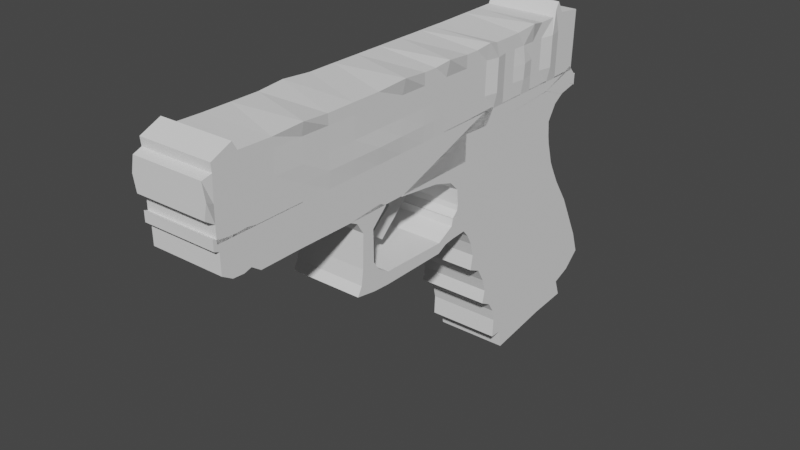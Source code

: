 # Source: gun.blend  (saved by Blender 2.93.20; exported with 4.5.12 LTS)
import bpy
from mathutils import Matrix  # noqa: F401  (used for matrix-valued properties, if any)

bpy.ops.wm.read_factory_settings(use_empty=True)
scene = bpy.context.scene
scene.name = 'Scene'

# ---- collections
col_collection = bpy.data.collections.new('Collection'); scene.collection.children.link(col_collection)

# ---- world
world_world = bpy.data.worlds.new('World'); scene.world = world_world
world_world.use_nodes = True; world_world.node_tree.nodes.clear()
_N = world_world.node_tree.nodes; _L = world_world.node_tree.links
n0 = _N.new('ShaderNodeOutputWorld'); n0.name = 'World Output'; n0.location = (300, 300)
n1 = _N.new('ShaderNodeBackground'); n1.name = 'Background'; n1.location = (10, 300)
n1.inputs[0].default_value = (0.05088, 0.05088, 0.05088, 1.0)
_L.new(n1.outputs[0], n0.inputs[0])
n0.is_active_output = True
world_world.color = (0.05088, 0.05088, 0.05088)
world_world.use_sun_shadow = False
world_world.sun_shadow_jitter_overblur = 0.0

# ---- meshes
me_plane = bpy.data.meshes.new('Plane')
me_plane.from_pydata([(0.7903, 0.6345, 7.826e-08), (1.153, 0.7828, 6.685e-09), (0.7071, 1.875, 7.462e-08), (0.8844, 1.935, -5.052e-09), (0.7562, 1.271, 7.677e-08), (1.085, 1.35, 3.734e-09), (0.7808, 0.9687, 7.784e-08), (1.121, 1.075, 5.307e-09), (1.058, 1.66, 2.551e-09), (0.7317, 1.573, 7.569e-08), (1.003, 1.804, 1.111e-10), (0.7194, 1.724, 7.516e-08), (1.153, 0.8763, 6.685e-09), (1.219, 1.394, 9.57e-09), (1.295, 0.8973, 1.289e-08), (1.192, 1.705, 8.386e-09), (0.44, 0.4718, 6.294e-08), (0.3333, 1.692, 5.828e-08), (0.378, 1.102, 6.023e-08), (0.4025, 0.7996, 6.131e-08), (0.3534, 1.404, 5.916e-08), (0.3412, 1.554, 5.862e-08), (0.08874, 0.3756, 4.759e-08), (0.00624, 1.492, 4.398e-08), (0.03533, 0.9903, 4.526e-08), (0.05989, 0.6883, 4.633e-08), (0.01077, 1.292, 4.418e-08), (-0.001507, 1.443, 4.365e-08), (0.2067, 1.046, 5.274e-08), (0.2312, 0.7439, 5.382e-08), (0.2236, 0.4634, 5.348e-08), (0.1698, 1.499, 5.113e-08), (0.1821, 1.348, 5.167e-08), (0.1976, 1.603, 5.235e-08), (0.5202, 1.783, 6.645e-08), (0.5303, 1.639, 6.689e-08), (0.5426, 1.488, 6.743e-08), (0.5671, 1.186, 6.85e-08), (0.5917, 0.8841, 6.957e-08), (0.5905, 0.6272, 6.952e-08), (0.9168, 0.7693, 4.008e-08), (0.7958, 1.905, 3.478e-08), (0.9208, 1.31, 4.025e-08), (0.9511, 1.022, 4.157e-08), (0.895, 1.616, 3.912e-08), (0.861, 1.764, 3.763e-08), (0.6248, 1.681, 7.102e-08), (0.6617, 1.228, 7.263e-08), (0.6915, 0.6566, 7.394e-08), (0.6137, 1.829, 7.054e-08), (0.6371, 1.53, 7.156e-08), (0.6862, 0.9264, 7.371e-08), (0.4268, 1.738, 6.237e-08), (0.448, 1.446, 6.329e-08), (0.4971, 0.8418, 6.544e-08), (0.4357, 1.597, 6.276e-08), (0.4726, 1.144, 6.437e-08), (0.4852, 0.5678, 6.492e-08), (0.3169, 0.7717, 5.756e-08), (0.3264, 0.4912, 5.798e-08), (0.2678, 1.376, 5.542e-08), (0.2923, 1.074, 5.649e-08), (0.2555, 1.527, 5.488e-08), (0.2655, 1.648, 5.531e-08), (0.121, 1.018, 4.9e-08), (0.08416, 1.471, 4.739e-08), (0.1297, 1.559, 4.938e-08), (0.1456, 0.7161, 5.007e-08), (0.1444, 0.4227, 5.002e-08), (0.09644, 1.32, 4.793e-08), (0.7515, 1.89, 5.47e-08), (0.8385, 1.29, 5.851e-08), (0.866, 0.9953, 5.971e-08), (0.8134, 1.594, 5.741e-08), (0.7902, 1.744, 5.64e-08), (0.8386, 0.7215, 5.851e-08), (1.008, 0.7894, 2.221e-08), (0.8401, 1.92, 1.487e-08), (1.003, 1.33, 2.199e-08), (1.036, 1.049, 2.344e-08), (0.9767, 1.638, 2.084e-08), (0.9318, 1.784, 1.887e-08), (-0.1044, 0.2906, 3.915e-08), (-0.2935, 1.4, 3.088e-08), (-0.2644, 0.8976, 3.215e-08), (-0.2399, 0.5956, 3.323e-08), (-0.289, 1.2, 3.108e-08), (-0.3013, 1.351, 3.054e-08), (-0.1146, 0.9439, 3.87e-08), (-0.09, 0.642, 3.978e-08), (-0.06269, 0.3663, 4.097e-08), (-0.1514, 1.397, 3.709e-08), (-0.1391, 1.246, 3.763e-08), (-0.1406, 1.437, 3.757e-08), (-0.01505, 0.6651, 4.305e-08), (0.01302, 0.371, 4.428e-08), (-0.06417, 1.269, 4.091e-08), (-0.03961, 0.9671, 4.198e-08), (-0.07645, 1.42, 4.037e-08), (-0.0687, 1.457, 4.071e-08), (-0.1895, 0.9207, 3.543e-08), (-0.2263, 1.374, 3.382e-08), (-0.2309, 1.411, 3.362e-08), (-0.1649, 0.6188, 3.65e-08), (-0.06115, 0.2474, 4.104e-08), (-0.2141, 1.223, 3.435e-08), (0.09492, 0.2551, 4.786e-08), (-0.05651, 0.2458, 4.124e-08), (-0.005519, 0.235, 4.347e-08), (0.1073, 0.1716, 4.84e-08), (0.03157, 0.167, 4.509e-08), (0.1475, 0.09438, 5.016e-08), (0.06865, 0.09902, 4.671e-08), (0.1505, -0.4341, 5.029e-08), (0.05629, -0.4325, 4.617e-08), (0.1171, -0.723, 4.883e-08), (0.05165, -0.6864, 4.597e-08), (-0.06269, 0.3663, 4.097e-08), (-0.05651, 0.2458, 4.124e-08), (0.7856, 0.8016, 7.805e-08), (1.137, 0.9291, 5.996e-09), (1.224, 0.8868, 9.789e-09), (0.4213, 0.6357, 6.213e-08), (0.07431, 0.532, 4.696e-08), (0.2274, 0.6037, 5.365e-08), (0.5911, 0.7557, 6.955e-08), (0.934, 0.8956, 4.083e-08), (0.6889, 0.7915, 7.382e-08), (0.4911, 0.7048, 6.518e-08), (0.3216, 0.6315, 5.777e-08), (0.145, 0.5694, 5.005e-08), (0.8523, 0.8584, 5.911e-08), (1.022, 0.919, 2.283e-08), (-0.1915, 0.447, 3.534e-08), (-0.07634, 0.5041, 4.037e-08), (-0.001016, 0.518, 4.367e-08), (-0.113, 0.4331, 3.877e-08), (-0.143, 0.2983, 3.746e-08), (-0.1915, 0.447, 3.534e-08), (-0.4146, 1.389, 2.559e-08), (-0.3855, 0.8873, 2.686e-08), (-0.3609, 0.5853, 2.794e-08), (-0.41, 1.189, 2.579e-08), (-0.4223, 1.34, 2.525e-08), (-0.3125, 0.4367, 3.005e-08), (-0.2641, 0.288, 3.217e-08), (-0.3125, 0.4367, 3.005e-08), (-0.533, 1.464, 2.041e-08), (-0.5065, 0.877, 2.157e-08), (-0.482, 0.575, 2.264e-08), (-0.5311, 1.179, 2.05e-08), (-0.5433, 1.33, 1.996e-08), (-0.4335, 0.4264, 2.476e-08), (-0.3362, 0.2134, 2.902e-08), (-0.4335, 0.4264, 2.476e-08), (-0.5871, 1.549, 1.805e-08), (-0.6301, 0.877, 1.617e-08), (-0.6056, 0.575, 1.724e-08), (-0.6547, 1.179, 1.509e-08), (-0.667, 1.33, 1.456e-08), (-0.5572, 0.4264, 1.936e-08), (-0.3851, 0.05112, 2.688e-08), (-0.5572, 0.4264, 1.936e-08), (-0.6335, 1.699, 1.602e-08), (-0.743, 1.009, 1.124e-08), (-0.7318, 0.5776, 1.173e-08), (-0.6833, 0.4289, 1.384e-08), (-0.4237, -0.294, 2.519e-08), (-0.6833, 0.4289, 1.384e-08), (-0.7318, 0.5776, 1.173e-08), (-0.6833, 0.4289, 1.384e-08), (-0.7004, 1.709, 1.31e-08), (-0.4387, 0.3697, 2.454e-08), (-0.4387, 0.3697, 2.454e-08), (-0.5056, -1.799, 2.161e-08), (-0.4245, -0.7209, 2.515e-08), (-0.4277, -1.21, 2.501e-08), (-0.4242, -1.516, 2.517e-08), (-0.4559, -1.639, 2.378e-08), (-0.4602, -1.723, 2.36e-08), (-0.4722, -1.584, 2.307e-08), (-0.631, -1.652, 1.613e-08), (-0.6396, -1.59, 1.575e-08), (-0.6161, -1.522, 1.678e-08), (-0.6196, -1.233, 1.663e-08), (-0.655, -1.8, 1.508e-08), (-0.6327, -1.728, 1.605e-08), (-0.6357, 0.3749, 1.592e-08), (-0.6357, 0.3749, 1.592e-08), (-0.6215, -0.7158, 1.654e-08), (-0.7233, -1.594, 1.209e-08), (-0.7155, -1.244, 1.243e-08), (-0.719, -1.731, 1.228e-08), (-0.7342, 0.3774, 1.162e-08), (-0.72, -0.7132, 1.224e-08), (-0.7186, -1.658, 1.23e-08), (-0.712, -1.525, 1.259e-08), (-0.7297, -1.801, 1.182e-08), (-0.7342, 0.3774, 1.162e-08), (-0.6705, -1.839, 1.44e-08), (-0.7451, -1.839, 1.114e-08), (0.001177, -0.5196, 4.376e-08), (0.1428, -0.567, 4.995e-08), (-0.06166, -0.671, 4.102e-08), (-0.06836, -0.5685, 4.072e-08), (-0.3115, -0.6633, 3.01e-08), (-0.3053, -0.5711, 3.037e-08), (-0.3964, -0.7174, 2.638e-08), (-0.4237, -0.4475, 2.519e-08), (-0.4248, -0.774, 2.514e-08), (-0.4521, -0.5041, 2.395e-08), (-0.6641, 1.328, 1.468e-08), (-0.7547, 1.633, 1.072e-08), (-0.6487, 1.628, 1.536e-08), (-0.7749, 1.63, 9.841e-09), (-0.7749, 1.63, 9.841e-09), (-0.6147, 1.705, 1.684e-08), (-0.6914, 1.708, 1.349e-08), (-0.6914, 1.708, 1.349e-08), (-0.5869, 1.544, 1.806e-08), (-0.6209, 1.699, 1.657e-08), (-0.6268, 0.6018, 1.631e-08), (-0.7459, 0.6739, 1.111e-08), (0.7905, 0.6418, 0.5538), (1.153, 0.7902, 0.5538), (0.7073, 1.882, 0.5538), (0.8846, 1.942, 0.5538), (0.7564, 1.278, 0.5538), (1.086, 1.357, 0.5538), (0.781, 0.976, 0.5538), (1.122, 1.083, 0.5538), (1.059, 1.667, 0.5538), (0.7318, 1.58, 0.5538), (1.003, 1.811, 0.5538), (0.7196, 1.731, 0.5538), (1.153, 0.8836, 0.5538), (1.219, 1.402, 0.5538), (1.295, 0.9046, 0.5538), (1.192, 1.712, 0.5538), (0.4401, 0.4792, 0.5538), (0.3335, 1.699, 0.5538), (0.3781, 1.109, 0.5538), (0.4027, 0.8069, 0.5538), (0.3536, 1.411, 0.5538), (0.3413, 1.562, 0.5538), (0.0889, 0.3829, 0.5538), (0.006399, 1.5, 0.5538), (0.03549, 0.9976, 0.5538), (0.06005, 0.6956, 0.5538), (0.01093, 1.3, 0.5538), (-0.001348, 1.451, 0.5538), (0.2068, 1.053, 0.5538), (0.2314, 0.7513, 0.5538), (0.2237, 0.4708, 0.5538), (0.17, 1.506, 0.5538), (0.1823, 1.355, 0.5538), (0.1978, 1.61, 0.5538), (0.5204, 1.791, 0.5538), (0.5304, 1.646, 0.5538), (0.5427, 1.495, 0.5538), (0.5673, 1.193, 0.5538), (0.5918, 0.8914, 0.5538), (0.5906, 0.6345, 0.5538), (0.917, 0.7766, 0.5538), (0.7959, 1.912, 0.5538), (0.921, 1.318, 0.5538), (0.9513, 1.029, 0.5538), (0.8952, 1.624, 0.5538), (0.8611, 1.771, 0.5538), (0.625, 1.689, 0.5538), (0.6618, 1.236, 0.5538), (0.6916, 0.6639, 0.5538), (0.6138, 1.836, 0.5538), (0.6373, 1.538, 0.5538), (0.6864, 0.9337, 0.5538), (0.4269, 1.745, 0.5538), (0.4482, 1.453, 0.5538), (0.4973, 0.8492, 0.5538), (0.4359, 1.604, 0.5538), (0.4727, 1.151, 0.5538), (0.4853, 0.5751, 0.5538), (0.317, 0.7791, 0.5538), (0.3266, 0.4986, 0.5538), (0.2679, 1.383, 0.5538), (0.2925, 1.081, 0.5538), (0.2556, 1.534, 0.5538), (0.2656, 1.655, 0.5538), (0.1212, 1.025, 0.5538), (0.08432, 1.478, 0.5538), (0.1299, 1.566, 0.5538), (0.1457, 0.7235, 0.5538), (0.1445, 0.4301, 0.5538), (0.0966, 1.327, 0.5538), (0.7516, 1.897, 0.5538), (0.8387, 1.298, 0.5538), (0.8661, 1.003, 0.5538), (0.8135, 1.602, 0.5538), (0.7904, 1.751, 0.5538), (0.8388, 0.7288, 0.5538), (1.008, 0.7967, 0.5538), (0.8403, 1.927, 0.5538), (1.003, 1.337, 0.5538), (1.036, 1.056, 0.5538), (0.9768, 1.646, 0.5538), (0.9319, 1.791, 0.5538), (-0.1043, 0.298, 0.5538), (-0.2934, 1.407, 0.5538), (-0.2643, 0.9049, 0.5538), (-0.2397, 0.6029, 0.5538), (-0.2888, 1.207, 0.5538), (-0.3011, 1.358, 0.5538), (-0.1144, 0.9513, 0.5538), (-0.08984, 0.6493, 0.5538), (-0.06253, 0.3737, 0.5538), (-0.1512, 1.404, 0.5538), (-0.139, 1.253, 0.5538), (-0.1404, 1.444, 0.5538), (-0.01489, 0.6725, 0.5538), (0.01318, 0.3783, 0.5538), (-0.06401, 1.276, 0.5538), (-0.03945, 0.9744, 0.5538), (-0.07629, 1.427, 0.5538), (-0.06854, 1.464, 0.5538), (-0.1893, 0.9281, 0.5538), (-0.2262, 1.381, 0.5538), (-0.2308, 1.418, 0.5538), (-0.1648, 0.6261, 0.5538), (-0.06099, 0.2547, 0.5538), (-0.2139, 1.23, 0.5538), (0.09508, 0.2624, 0.5538), (-0.05635, 0.2531, 0.5538), (-0.00536, 0.2423, 0.5538), (0.1074, 0.179, 0.5538), (0.03172, 0.1743, 0.5538), (0.1476, 0.1017, 0.5538), (0.06881, 0.1063, 0.5538), (0.1507, -0.4267, 0.5538), (0.05645, -0.4252, 0.5538), (0.1172, -0.7157, 0.5538), (0.05181, -0.6791, 0.5538), (-0.06253, 0.3737, 0.5538), (-0.05635, 0.2531, 0.5538), (0.7857, 0.8089, 0.5538), (1.137, 0.9364, 0.5538), (1.224, 0.8941, 0.5538), (0.4214, 0.643, 0.5538), (0.07447, 0.5393, 0.5538), (0.2276, 0.611, 0.5538), (0.5912, 0.763, 0.5538), (0.9341, 0.9029, 0.5538), (0.689, 0.7988, 0.5538), (0.4913, 0.7121, 0.5538), (0.3218, 0.6388, 0.5538), (0.1451, 0.5768, 0.5538), (0.8524, 0.8657, 0.5538), (1.022, 0.9263, 0.5538), (-0.1913, 0.4543, 0.5538), (-0.07618, 0.5115, 0.5538), (-0.0008565, 0.5254, 0.5538), (-0.1129, 0.4404, 0.5538), (-0.1429, 0.3057, 0.5538), (-0.1913, 0.4543, 0.5538), (-0.4144, 1.397, 0.5538), (-0.3853, 0.8946, 0.5538), (-0.3608, 0.5926, 0.5538), (-0.4099, 1.197, 0.5538), (-0.4222, 1.348, 0.5538), (-0.3123, 0.444, 0.5538), (-0.2639, 0.2954, 0.5538), (-0.3123, 0.444, 0.5538), (-0.5329, 1.471, 0.5538), (-0.5064, 0.8843, 0.5538), (-0.4818, 0.5823, 0.5538), (-0.5309, 1.186, 0.5538), (-0.5432, 1.337, 0.5538), (-0.4334, 0.4337, 0.5538), (-0.336, 0.2207, 0.5538), (-0.4334, 0.4337, 0.5538), (-0.5869, 1.556, 0.5538), (-0.63, 0.8843, 0.5538), (-0.6054, 0.5823, 0.5538), (-0.6545, 1.186, 0.5538), (-0.6668, 1.337, 0.5538), (-0.557, 0.4337, 0.5538), (-0.385, 0.05845, 0.5538), (-0.557, 0.4337, 0.5538), (-0.6333, 1.706, 0.5538), (-0.7428, 1.016, 0.5538), (-0.7316, 0.5849, 0.5538), (-0.6832, 0.4363, 0.5538), (-0.4236, -0.2866, 0.5538), (-0.6832, 0.4363, 0.5538), (-0.7316, 0.5849, 0.5538), (-0.6832, 0.4363, 0.5538), (-0.7003, 1.716, 0.5538), (-0.4385, 0.377, 0.5538), (-0.4385, 0.377, 0.5538), (-0.5055, -1.791, 0.5538), (-0.4244, -0.7136, 0.5538), (-0.4276, -1.202, 0.5538), (-0.424, -1.508, 0.5538), (-0.4557, -1.632, 0.5538), (-0.46, -1.715, 0.5538), (-0.4721, -1.577, 0.5538), (-0.6309, -1.645, 0.5538), (-0.6395, -1.583, 0.5538), (-0.6159, -1.515, 0.5538), (-0.6194, -1.225, 0.5538), (-0.6549, -1.793, 0.5538), (-0.6326, -1.721, 0.5538), (-0.6355, 0.3822, 0.5538), (-0.6355, 0.3822, 0.5538), (-0.6214, -0.7084, 0.5538), (-0.7232, -1.586, 0.5538), (-0.7154, -1.237, 0.5538), (-0.7188, -1.723, 0.5538), (-0.734, 0.3848, 0.5538), (-0.7199, -0.7059, 0.5538), (-0.7184, -1.651, 0.5538), (-0.7118, -1.518, 0.5538), (-0.7295, -1.793, 0.5538), (-0.734, 0.3848, 0.5538), (-0.6703, -1.831, 0.5538), (-0.745, -1.832, 0.5538), (0.001336, -0.5122, 0.5538), (0.143, -0.5596, 0.5538), (-0.0615, -0.6637, 0.5538), (-0.0682, -0.5612, 0.5538), (-0.3113, -0.6559, 0.5538), (-0.3051, -0.5637, 0.5538), (-0.3963, -0.71, 0.5538), (-0.4236, -0.4401, 0.5538), (-0.4246, -0.7667, 0.5538), (-0.4519, -0.4968, 0.5538), (-0.664, 1.335, 0.5538), (-0.7545, 1.641, 0.5538), (-0.6485, 1.635, 0.5538), (-0.7747, 1.638, 0.5538), (-0.7747, 1.638, 0.5538), (-0.6145, 1.713, 0.5538), (-0.6913, 1.715, 0.5538), (-0.6913, 1.715, 0.5538), (-0.5867, 1.552, 0.5538), (-0.6207, 1.706, 0.5538), (-0.6266, 0.6092, 0.5538), (-0.7457, 0.6813, 0.5538)], [], [(81, 77, 3, 10), (79, 78, 5, 7), (132, 79, 7, 120), (78, 80, 8, 5), (80, 81, 10, 8), (8, 15, 13, 5), (120, 121, 12, 1), (5, 13, 14, 7), (55, 21, 17, 52), (56, 18, 20, 53), (128, 122, 19, 54), (53, 20, 21, 55), (54, 19, 18, 56), (67, 25, 24, 64), (130, 123, 25, 67), (69, 26, 27, 65), (64, 24, 26, 69), (65, 27, 23, 66), (62, 31, 33, 63), (61, 28, 32, 60), (60, 32, 31, 62), (129, 124, 29, 58), (58, 29, 28, 61), (51, 38, 37, 47), (50, 36, 35, 46), (127, 125, 38, 51), (47, 37, 36, 50), (46, 35, 34, 49), (73, 74, 45, 44), (71, 73, 44, 42), (131, 72, 43, 126), (72, 71, 42, 43), (74, 70, 41, 45), (11, 46, 49, 2), (4, 47, 50, 9), (119, 127, 51, 6), (9, 50, 46, 11), (6, 51, 47, 4), (38, 54, 56, 37), (36, 53, 55, 35), (125, 128, 54, 38), (37, 56, 53, 36), (35, 55, 52, 34), (19, 58, 61, 18), (122, 129, 58, 19), (20, 60, 62, 21), (18, 61, 60, 20), (21, 62, 63, 17), (31, 65, 66, 33), (28, 64, 69, 32), (32, 69, 65, 31), (124, 130, 67, 29), (29, 67, 64, 28), (11, 2, 70, 74), (6, 4, 71, 72), (119, 6, 72, 131), (4, 9, 73, 71), (9, 11, 74, 73), (44, 45, 81, 80), (42, 44, 80, 78), (126, 43, 79, 132), (43, 42, 78, 79), (45, 41, 77, 81), (103, 85, 84, 100), (136, 133, 85, 103), (105, 86, 87, 101), (100, 84, 86, 105), (101, 87, 83, 102), (98, 91, 93, 99), (97, 88, 92, 96), (96, 92, 91, 98), (135, 134, 89, 94), (94, 89, 88, 97), (25, 94, 97, 24), (123, 135, 94, 25), (26, 96, 98, 27), (24, 97, 96, 26), (27, 98, 99, 23), (91, 101, 102, 93), (88, 100, 105, 92), (92, 105, 101, 91), (134, 136, 103, 89), (89, 103, 100, 88), (95, 108, 107, 90), (22, 106, 108, 95), (106, 109, 110, 108), (109, 111, 112, 110), (111, 113, 114, 112), (202, 115, 116, 201), (107, 118, 117, 90), (90, 104, 136, 134), (22, 95, 135, 123), (95, 90, 134, 135), (104, 82, 133, 136), (40, 126, 132, 76), (0, 119, 131, 75), (30, 68, 130, 124), (16, 59, 129, 122), (39, 57, 128, 125), (0, 48, 127, 119), (75, 131, 126, 40), (48, 39, 125, 127), (59, 30, 124, 129), (68, 22, 123, 130), (57, 16, 122, 128), (7, 14, 121, 120), (76, 132, 120, 1), (82, 137, 138, 133), (85, 141, 140, 84), (137, 145, 146, 138), (86, 142, 143, 87), (138, 146, 144, 133), (133, 144, 141, 85), (84, 140, 142, 86), (87, 143, 139, 83), (146, 154, 152, 144), (144, 152, 149, 141), (142, 150, 151, 143), (140, 148, 150, 142), (145, 153, 154, 146), (143, 151, 147, 139), (141, 149, 148, 140), (154, 162, 160, 152), (152, 160, 157, 149), (150, 158, 159, 151), (148, 156, 158, 150), (153, 161, 162, 154), (151, 159, 155, 147), (149, 157, 156, 148), (161, 167, 168, 162), (157, 165, 164, 156), (162, 168, 166, 160), (160, 166, 165, 157), (166, 170, 169, 165), (182, 180, 178, 181), (184, 176, 177, 183), (186, 179, 174, 185), (183, 177, 180, 182), (188, 172, 173, 187), (189, 175, 176, 184), (181, 178, 179, 186), (187, 173, 175, 189), (198, 187, 189, 194), (195, 181, 186, 192), (194, 189, 184, 191), (193, 188, 187, 198), (196, 183, 182, 190), (192, 186, 185, 197), (191, 184, 183, 196), (190, 182, 181, 195), (185, 199, 200, 197), (113, 202, 201, 114), (116, 203, 204, 201), (203, 205, 206, 204), (205, 207, 208, 206), (207, 209, 210, 208), (164, 212, 211, 156), (212, 214, 213, 211), (215, 218, 217, 214), (214, 217, 216, 213), (213, 220, 219, 211), (187, 221, 222, 198), (304, 233, 226, 300), (302, 230, 228, 301), (355, 343, 230, 302), (301, 228, 231, 303), (303, 231, 233, 304), (231, 228, 236, 238), (343, 224, 235, 344), (228, 230, 237, 236), (278, 275, 240, 244), (279, 276, 243, 241), (351, 277, 242, 345), (276, 278, 244, 243), (277, 279, 241, 242), (290, 287, 247, 248), (353, 290, 248, 346), (292, 288, 250, 249), (287, 292, 249, 247), (288, 289, 246, 250), (285, 286, 256, 254), (284, 283, 255, 251), (283, 285, 254, 255), (352, 281, 252, 347), (281, 284, 251, 252), (274, 270, 260, 261), (273, 269, 258, 259), (350, 274, 261, 348), (270, 273, 259, 260), (269, 272, 257, 258), (296, 267, 268, 297), (294, 265, 267, 296), (354, 349, 266, 295), (295, 266, 265, 294), (297, 268, 264, 293), (234, 225, 272, 269), (227, 232, 273, 270), (342, 229, 274, 350), (232, 234, 269, 273), (229, 227, 270, 274), (261, 260, 279, 277), (259, 258, 278, 276), (348, 261, 277, 351), (260, 259, 276, 279), (258, 257, 275, 278), (242, 241, 284, 281), (345, 242, 281, 352), (243, 244, 285, 283), (241, 243, 283, 284), (244, 240, 286, 285), (254, 256, 289, 288), (251, 255, 292, 287), (255, 254, 288, 292), (347, 252, 290, 353), (252, 251, 287, 290), (234, 297, 293, 225), (229, 295, 294, 227), (342, 354, 295, 229), (227, 294, 296, 232), (232, 296, 297, 234), (267, 303, 304, 268), (265, 301, 303, 267), (349, 355, 302, 266), (266, 302, 301, 265), (268, 304, 300, 264), (326, 323, 307, 308), (359, 326, 308, 356), (328, 324, 310, 309), (323, 328, 309, 307), (324, 325, 306, 310), (321, 322, 316, 314), (320, 319, 315, 311), (319, 321, 314, 315), (358, 317, 312, 357), (317, 320, 311, 312), (248, 247, 320, 317), (346, 248, 317, 358), (249, 250, 321, 319), (247, 249, 319, 320), (250, 246, 322, 321), (314, 316, 325, 324), (311, 315, 328, 323), (315, 314, 324, 328), (357, 312, 326, 359), (312, 311, 323, 326), (318, 313, 330, 331), (245, 318, 331, 329), (329, 331, 333, 332), (332, 333, 335, 334), (334, 335, 337, 336), (425, 424, 339, 338), (330, 313, 340, 341), (313, 357, 359, 327), (245, 346, 358, 318), (318, 358, 357, 313), (327, 359, 356, 305), (263, 299, 355, 349), (223, 298, 354, 342), (253, 347, 353, 291), (239, 345, 352, 282), (262, 348, 351, 280), (223, 342, 350, 271), (298, 263, 349, 354), (271, 350, 348, 262), (282, 352, 347, 253), (291, 353, 346, 245), (280, 351, 345, 239), (230, 343, 344, 237), (299, 224, 343, 355), (305, 356, 361, 360), (308, 307, 363, 364), (360, 361, 369, 368), (309, 310, 366, 365), (361, 356, 367, 369), (356, 308, 364, 367), (307, 309, 365, 363), (310, 306, 362, 366), (369, 367, 375, 377), (367, 364, 372, 375), (365, 366, 374, 373), (363, 365, 373, 371), (368, 369, 377, 376), (366, 362, 370, 374), (364, 363, 371, 372), (377, 375, 383, 385), (375, 372, 380, 383), (373, 374, 382, 381), (371, 373, 381, 379), (376, 377, 385, 384), (374, 370, 378, 382), (372, 371, 379, 380), (384, 385, 391, 390), (380, 379, 387, 388), (385, 383, 389, 391), (383, 380, 388, 389), (389, 388, 392, 393), (405, 404, 401, 403), (407, 406, 400, 399), (409, 408, 397, 402), (406, 405, 403, 400), (411, 410, 396, 395), (412, 407, 399, 398), (404, 409, 402, 401), (410, 412, 398, 396), (421, 417, 412, 410), (418, 415, 409, 404), (417, 414, 407, 412), (416, 421, 410, 411), (419, 413, 405, 406), (415, 420, 408, 409), (414, 419, 406, 407), (413, 418, 404, 405), (408, 420, 423, 422), (336, 337, 424, 425), (339, 424, 427, 426), (426, 427, 429, 428), (428, 429, 431, 430), (430, 431, 433, 432), (387, 379, 434, 435), (435, 434, 436, 437), (438, 437, 440, 441), (437, 436, 439, 440), (436, 434, 442, 443), (410, 421, 445, 444), (170, 166, 389, 393), (203, 116, 339, 426), (113, 111, 334, 336), (68, 30, 253, 291), (163, 171, 394, 386), (116, 115, 338, 339), (173, 172, 395, 396), (204, 206, 429, 427), (175, 173, 396, 398), (30, 59, 282, 253), (205, 203, 426, 428), (202, 113, 336, 425), (63, 33, 256, 286), (176, 175, 398, 399), (145, 137, 360, 368), (117, 118, 341, 340), (177, 176, 399, 400), (102, 83, 306, 325), (206, 208, 431, 429), (90, 117, 340, 313), (180, 177, 400, 403), (76, 1, 224, 299), (207, 205, 428, 430), (118, 107, 330, 341), (179, 178, 401, 402), (10, 3, 226, 233), (210, 209, 432, 433), (17, 63, 286, 240), (174, 179, 402, 397), (104, 90, 313, 327), (70, 2, 225, 293), (83, 139, 362, 306), (208, 210, 433, 431), (178, 180, 403, 401), (209, 207, 430, 432), (12, 121, 344, 235), (49, 34, 257, 272), (99, 93, 316, 322), (212, 164, 387, 435), (185, 174, 397, 408), (156, 211, 434, 379), (215, 214, 437, 438), (57, 39, 262, 280), (214, 212, 435, 437), (33, 66, 289, 256), (216, 217, 440, 439), (22, 68, 291, 245), (8, 10, 233, 231), (217, 218, 441, 440), (218, 215, 438, 441), (172, 188, 411, 395), (75, 40, 263, 298), (14, 13, 236, 237), (213, 216, 439, 436), (77, 41, 264, 300), (23, 99, 322, 246), (121, 14, 237, 344), (153, 145, 368, 376), (219, 220, 443, 442), (13, 15, 238, 236), (139, 147, 370, 362), (211, 219, 442, 434), (158, 156, 379, 381), (220, 213, 436, 443), (41, 70, 293, 264), (15, 8, 231, 238), (222, 221, 444, 445), (1, 12, 235, 224), (159, 158, 381, 382), (198, 222, 445, 421), (155, 159, 382, 378), (221, 187, 410, 444), (0, 75, 298, 223), (93, 102, 325, 316), (82, 104, 327, 305), (52, 17, 240, 275), (39, 48, 271, 262), (188, 193, 416, 411), (2, 49, 272, 225), (40, 76, 299, 263), (190, 195, 418, 413), (3, 77, 300, 226), (191, 196, 419, 414), (161, 153, 376, 384), (192, 197, 420, 415), (48, 0, 223, 271), (147, 155, 378, 370), (196, 190, 413, 419), (164, 165, 388, 387), (193, 198, 421, 416), (107, 108, 331, 330), (194, 191, 414, 417), (168, 167, 390, 391), (195, 192, 415, 418), (166, 168, 391, 389), (34, 52, 275, 257), (198, 194, 417, 421), (106, 22, 245, 329), (200, 199, 422, 423), (137, 82, 305, 360), (197, 200, 423, 420), (108, 110, 333, 331), (167, 161, 384, 390), (199, 185, 408, 422), (109, 106, 329, 332), (155, 163, 386, 378), (59, 16, 239, 282), (114, 201, 424, 337), (115, 202, 425, 338), (16, 57, 280, 239), (110, 112, 335, 333), (111, 109, 332, 334), (66, 23, 246, 289), (169, 170, 393, 392), (165, 169, 392, 388), (201, 204, 427, 424), (112, 114, 337, 335)])
_uv = me_plane.uv_layers.new(name='UVMap')
_uv.uv.foreach_set('vector', [0.75, 0.875, 0.75, 1.0, 1.0, 1.0, 1.0, 0.875, 0.75, 0.25, 0.75, 0.5, 1.0, 0.5, 1.0, 0.25, 0.75, 0.125, 0.75, 0.25, 1.0, 0.25, 1.0, 0.125, 0.75, 0.5, 0.75, 0.75, 1.0, 0.75, 1.0, 0.5, 0.75, 0.75, 0.75, 0.875, 1.0, 0.875, 1.0, 0.75, 1.0, 0.75, 1.0, 0.75, 1.0, 0.5, 1.0, 0.5, 1.0, 0.125, 1.0, 0.125, 1.0, 0.0, 1.0, 0.0, 1.0, 0.5, 1.0, 0.5, 1.0, 0.25, 1.0, 0.25, 0.0, 0.875, 0.0, 0.875, 0.0, 1.0, 0.0, 1.0, 0.0, 0.5, 0.0, 0.5, 0.0, 0.75, 0.0, 0.75, 0.0, 0.125, 0.0, 0.125, 0.0, 0.25, 0.0, 0.25, 0.0, 0.75, 0.0, 0.75, 0.0, 0.875, 0.0, 0.875, 0.0, 0.25, 0.0, 0.25, 0.0, 0.5, 0.0, 0.5, 0.0, 0.25, 0.0, 0.25, 0.0, 0.5, 0.0, 0.5, 0.0, 0.125, 0.0, 0.125, 0.0, 0.25, 0.0, 0.25, 0.0, 0.75, 0.0, 0.75, 0.0, 0.875, 0.0, 0.875, 0.0, 0.5, 0.0, 0.5, 0.0, 0.75, 0.0, 0.75, 0.0, 0.875, 0.0, 0.875, 0.0, 1.0, 0.0, 1.0, 0.0, 0.875, 0.0, 0.875, 0.0, 1.0, 0.0, 1.0, 0.0, 0.5, 0.0, 0.5, 0.0, 0.75, 0.0, 0.75, 0.0, 0.75, 0.0, 0.75, 0.0, 0.875, 0.0, 0.875, 0.0, 0.125, 0.0, 0.125, 0.0, 0.25, 0.0, 0.25, 0.0, 0.25, 0.0, 0.25, 0.0, 0.5, 0.0, 0.5, 0.0, 0.25, 0.0, 0.25, 0.0, 0.5, 0.0, 0.5, 0.0, 0.75, 0.0, 0.75, 0.0, 0.875, 0.0, 0.875, 0.0, 0.125, 0.0, 0.125, 0.0, 0.25, 0.0, 0.25, 0.0, 0.5, 0.0, 0.5, 0.0, 0.75, 0.0, 0.75, 0.0, 0.875, 0.0, 0.875, 0.0, 1.0, 0.0, 1.0, 0.25, 0.75, 0.25, 0.875, 0.5, 0.875, 0.5, 0.75, 0.25, 0.5, 0.25, 0.75, 0.5, 0.75, 0.5, 0.5, 0.25, 0.125, 0.25, 0.25, 0.5, 0.25, 0.5, 0.125, 0.25, 0.25, 0.25, 0.5, 0.5, 0.5, 0.5, 0.25, 0.25, 0.875, 0.25, 1.0, 0.5, 1.0, 0.5, 0.875, 0.0, 0.875, 0.0, 0.875, 0.0, 1.0, 0.0, 1.0, 0.0, 0.5, 0.0, 0.5, 0.0, 0.75, 0.0, 0.75, 0.0, 0.125, 0.0, 0.125, 0.0, 0.25, 0.0, 0.25, 0.0, 0.75, 0.0, 0.75, 0.0, 0.875, 0.0, 0.875, 0.0, 0.25, 0.0, 0.25, 0.0, 0.5, 0.0, 0.5, 0.0, 0.25, 0.0, 0.25, 0.0, 0.5, 0.0, 0.5, 0.0, 0.75, 0.0, 0.75, 0.0, 0.875, 0.0, 0.875, 0.0, 0.125, 0.0, 0.125, 0.0, 0.25, 0.0, 0.25, 0.0, 0.5, 0.0, 0.5, 0.0, 0.75, 0.0, 0.75, 0.0, 0.875, 0.0, 0.875, 0.0, 1.0, 0.0, 1.0, 0.0, 0.25, 0.0, 0.25, 0.0, 0.5, 0.0, 0.5, 0.0, 0.125, 0.0, 0.125, 0.0, 0.25, 0.0, 0.25, 0.0, 0.75, 0.0, 0.75, 0.0, 0.875, 0.0, 0.875, 0.0, 0.5, 0.0, 0.5, 0.0, 0.75, 0.0, 0.75, 0.0, 0.875, 0.0, 0.875, 0.0, 1.0, 0.0, 1.0, 0.0, 0.875, 0.0, 0.875, 0.0, 1.0, 0.0, 1.0, 0.0, 0.5, 0.0, 0.5, 0.0, 0.75, 0.0, 0.75, 0.0, 0.75, 0.0, 0.75, 0.0, 0.875, 0.0, 0.875, 0.0, 0.125, 0.0, 0.125, 0.0, 0.25, 0.0, 0.25, 0.0, 0.25, 0.0, 0.25, 0.0, 0.5, 0.0, 0.5, 0.0, 0.875, 0.0, 1.0, 0.25, 1.0, 0.25, 0.875, 0.0, 0.25, 0.0, 0.5, 0.25, 0.5, 0.25, 0.25, 0.0, 0.125, 0.0, 0.25, 0.25, 0.25, 0.25, 0.125, 0.0, 0.5, 0.0, 0.75, 0.25, 0.75, 0.25, 0.5, 0.0, 0.75, 0.0, 0.875, 0.25, 0.875, 0.25, 0.75, 0.5, 0.75, 0.5, 0.875, 0.75, 0.875, 0.75, 0.75, 0.5, 0.5, 0.5, 0.75, 0.75, 0.75, 0.75, 0.5, 0.5, 0.125, 0.5, 0.25, 0.75, 0.25, 0.75, 0.125, 0.5, 0.25, 0.5, 0.5, 0.75, 0.5, 0.75, 0.25, 0.5, 0.875, 0.5, 1.0, 0.75, 1.0, 0.75, 0.875, 0.0, 0.25, 0.0, 0.25, 0.0, 0.5, 0.0, 0.5, 0.0, 0.125, 0.0, 0.125, 0.0, 0.25, 0.0, 0.25, 0.0, 0.75, 0.0, 0.75, 0.0, 0.875, 0.0, 0.875, 0.0, 0.5, 0.0, 0.5, 0.0, 0.75, 0.0, 0.75, 0.0, 0.875, 0.0, 0.875, 0.0, 1.0, 0.0, 1.0, 0.0, 0.875, 0.0, 0.875, 0.0, 1.0, 0.0, 1.0, 0.0, 0.5, 0.0, 0.5, 0.0, 0.75, 0.0, 0.75, 0.0, 0.75, 0.0, 0.75, 0.0, 0.875, 0.0, 0.875, 0.0, 0.125, 0.0, 0.125, 0.0, 0.25, 0.0, 0.25, 0.0, 0.25, 0.0, 0.25, 0.0, 0.5, 0.0, 0.5, 0.0, 0.25, 0.0, 0.25, 0.0, 0.5, 0.0, 0.5, 0.0, 0.125, 0.0, 0.125, 0.0, 0.25, 0.0, 0.25, 0.0, 0.75, 0.0, 0.75, 0.0, 0.875, 0.0, 0.875, 0.0, 0.5, 0.0, 0.5, 0.0, 0.75, 0.0, 0.75, 0.0, 0.875, 0.0, 0.875, 0.0, 1.0, 0.0, 1.0, 0.0, 0.875, 0.0, 0.875, 0.0, 1.0, 0.0, 1.0, 0.0, 0.5, 0.0, 0.5, 0.0, 0.75, 0.0, 0.75, 0.0, 0.75, 0.0, 0.75, 0.0, 0.875, 0.0, 0.875, 0.0, 0.125, 0.0, 0.125, 0.0, 0.25, 0.0, 0.25, 0.0, 0.25, 0.0, 0.25, 0.0, 0.5, 0.0, 0.5, 0.0, 0.0, 0.0, 0.0, 0.0, 0.0, 0.0, 0.0, 0.0, 0.0, 0.0, 0.0, 0.0, 0.0, 0.0, 0.0, 0.0, 0.0, 0.0, 0.0, 0.0, 0.0, 0.0, 0.0, 0.0, 0.0, 0.0, 0.0, 0.0, 0.0, 0.0, 0.0, 0.0, 0.0, 0.0, 0.0, 0.0, 0.0, 0.0, 0.0, 0.0, 0.0, 0.0, 0.0, 0.0, 0.0, 0.0, 0.0, 0.0, 0.0, 0.0, 0.0, 0.0, 0.0, 0.0, 0.0, 0.0, 0.0, 0.0, 0.0, 0.0, 0.125, 0.0, 0.125, 0.0, 0.0, 0.0, 0.0, 0.0, 0.125, 0.0, 0.125, 0.0, 0.0, 0.0, 0.0, 0.0, 0.125, 0.0, 0.125, 0.0, 0.0, 0.0, 0.0, 0.0, 0.125, 0.0, 0.125, 0.5, 0.0, 0.5, 0.125, 0.75, 0.125, 0.75, 0.0, 0.0, 0.0, 0.0, 0.125, 0.25, 0.125, 0.25, 0.0, 0.0, 0.0, 0.0, 0.0, 0.0, 0.125, 0.0, 0.125, 0.0, 0.0, 0.0, 0.0, 0.0, 0.125, 0.0, 0.125, 0.0, 0.0, 0.0, 0.0, 0.0, 0.125, 0.0, 0.125, 0.0, 0.0, 0.0, 0.0, 0.0, 0.125, 0.0, 0.125, 0.25, 0.0, 0.25, 0.125, 0.5, 0.125, 0.5, 0.0, 0.0, 0.0, 0.0, 0.0, 0.0, 0.125, 0.0, 0.125, 0.0, 0.0, 0.0, 0.0, 0.0, 0.125, 0.0, 0.125, 0.0, 0.0, 0.0, 0.0, 0.0, 0.125, 0.0, 0.125, 0.0, 0.0, 0.0, 0.0, 0.0, 0.125, 0.0, 0.125, 1.0, 0.25, 1.0, 0.25, 1.0, 0.125, 1.0, 0.125, 0.75, 0.0, 0.75, 0.125, 1.0, 0.125, 1.0, 0.0, 0.0, 0.0, 0.0, 0.0, 0.0, 0.125, 0.0, 0.125, 0.0, 0.25, 0.0, 0.25, 0.0, 0.5, 0.0, 0.5, 0.0, 0.0, 0.0, 0.0, 0.0, 0.125, 0.0, 0.125, 0.0, 0.75, 0.0, 0.75, 0.0, 0.875, 0.0, 0.875, 0.0, 0.125, 0.0, 0.125, 0.0, 0.125, 0.0, 0.125, 0.0, 0.125, 0.0, 0.125, 0.0, 0.25, 0.0, 0.25, 0.0, 0.5, 0.0, 0.5, 0.0, 0.75, 0.0, 0.75, 0.0, 0.875, 0.0, 0.875, 0.0, 1.0, 0.0, 1.0, 0.0, 0.125, 0.0, 0.125, 0.0, 0.125, 0.0, 0.125, 0.0, 0.125, 0.0, 0.125, 0.0, 0.25, 0.0, 0.25, 0.0, 0.75, 0.0, 0.75, 0.0, 0.875, 0.0, 0.875, 0.0, 0.5, 0.0, 0.5, 0.0, 0.75, 0.0, 0.75, 0.0, 0.0, 0.0, 0.0, 0.0, 0.125, 0.0, 0.125, 0.0, 0.875, 0.0, 0.875, 0.0, 1.0, 0.0, 1.0, 0.0, 0.25, 0.0, 0.25, 0.0, 0.5, 0.0, 0.5, 0.0, 0.125, 0.0, 0.125, 0.0, 0.125, 0.0, 0.125, 0.0, 0.125, 0.0, 0.125, 0.0, 0.25, 0.0, 0.25, 0.0, 0.75, 0.0, 0.75, 0.0, 0.875, 0.0, 0.875, 0.0, 0.5, 0.0, 0.5, 0.0, 0.75, 0.0, 0.75, 0.0, 0.0, 0.0, 0.0, 0.0, 0.125, 0.0, 0.125, 0.0, 0.875, 0.0, 0.875, 0.0, 1.0, 0.0, 1.0, 0.0, 0.25, 0.0, 0.25, 0.0, 0.5, 0.0, 0.5, 0.0, 0.0, 0.0, 0.0, 0.0, 0.125, 0.0, 0.125, 0.0, 0.25, 0.0, 0.25, 0.0, 0.5, 0.0, 0.5, 0.0, 0.125, 0.0, 0.125, 0.0, 0.125, 0.0, 0.125, 0.0, 0.125, 0.0, 0.125, 0.0, 0.25, 0.0, 0.25, 0.0, 0.125, 0.0, 0.125, 0.0, 0.25, 0.0, 0.25, 0.0, 0.125, 0.0, 0.125, 0.0, 0.125, 0.0, 0.125, 0.0, 0.125, 0.0, 0.125, 0.0, 0.125, 0.0, 0.125, 0.0, 0.125, 0.0, 0.125, 0.0, 0.125, 0.0, 0.125, 0.0, 0.125, 0.0, 0.125, 0.0, 0.125, 0.0, 0.125, 0.0, 0.125, 0.0, 0.125, 0.0, 0.125, 0.0, 0.125, 0.0, 0.125, 0.0, 0.125, 0.0, 0.125, 0.0, 0.125, 0.0, 0.125, 0.0, 0.125, 0.0, 0.125, 0.0, 0.125, 0.0, 0.125, 0.0, 0.125, 0.0, 0.125, 0.0, 0.125, 0.0, 0.125, 0.0, 0.125, 0.0, 0.125, 0.0, 0.125, 0.0, 0.125, 0.0, 0.125, 0.0, 0.125, 0.0, 0.125, 0.0, 0.125, 0.0, 0.125, 0.0, 0.125, 0.0, 0.125, 0.0, 0.125, 0.0, 0.125, 0.0, 0.125, 0.0, 0.125, 0.0, 0.125, 0.0, 0.125, 0.0, 0.125, 0.0, 0.125, 0.0, 0.125, 0.0, 0.125, 0.0, 0.125, 0.0, 0.125, 0.0, 0.125, 0.0, 0.125, 0.0, 0.125, 0.0, 0.125, 0.0, 0.125, 0.0, 0.125, 0.0, 0.125, 0.0, 0.125, 0.0, 0.125, 0.0, 0.125, 0.0, 0.125, 0.0, 0.125, 0.0, 0.0, 0.0, 0.0, 0.0, 0.0, 0.0, 0.0, 0.0, 0.0, 0.0, 0.0, 0.0, 0.0, 0.0, 0.0, 0.0, 0.0, 0.0, 0.0, 0.0, 0.0, 0.0, 0.0, 0.0, 0.0, 0.0, 0.0, 0.0, 0.0, 0.0, 0.0, 0.0, 0.0, 0.0, 0.0, 0.0, 0.0, 0.0, 0.0, 0.0, 0.5, 0.0, 0.5, 0.0, 0.5, 0.0, 0.5, 0.0, 0.5, 0.0, 0.5, 0.0, 0.5, 0.0, 0.5, 0.0, 0.5, 0.0, 0.5, 0.0, 0.5, 0.0, 0.5, 0.0, 0.5, 0.0, 0.5, 0.0, 0.5, 0.0, 0.5, 0.0, 0.5, 0.0, 0.5, 0.0, 0.5, 0.0, 0.5, 0.0, 0.125, 0.0, 0.125, 0.0, 0.125, 0.0, 0.125, 0.75, 0.875, 1.0, 0.875, 1.0, 1.0, 0.75, 1.0, 0.75, 0.25, 1.0, 0.25, 1.0, 0.5, 0.75, 0.5, 0.75, 0.125, 1.0, 0.125, 1.0, 0.25, 0.75, 0.25, 0.75, 0.5, 1.0, 0.5, 1.0, 0.75, 0.75, 0.75, 0.75, 0.75, 1.0, 0.75, 1.0, 0.875, 0.75, 0.875, 1.0, 0.75, 1.0, 0.5, 1.0, 0.5, 1.0, 0.75, 1.0, 0.125, 1.0, 0.0, 1.0, 0.0, 1.0, 0.125, 1.0, 0.5, 1.0, 0.25, 1.0, 0.25, 1.0, 0.5, 0.0, 0.875, 0.0, 1.0, 0.0, 1.0, 0.0, 0.875, 0.0, 0.5, 0.0, 0.75, 0.0, 0.75, 0.0, 0.5, 0.0, 0.125, 0.0, 0.25, 0.0, 0.25, 0.0, 0.125, 0.0, 0.75, 0.0, 0.875, 0.0, 0.875, 0.0, 0.75, 0.0, 0.25, 0.0, 0.5, 0.0, 0.5, 0.0, 0.25, 0.0, 0.25, 0.0, 0.5, 0.0, 0.5, 0.0, 0.25, 0.0, 0.125, 0.0, 0.25, 0.0, 0.25, 0.0, 0.125, 0.0, 0.75, 0.0, 0.875, 0.0, 0.875, 0.0, 0.75, 0.0, 0.5, 0.0, 0.75, 0.0, 0.75, 0.0, 0.5, 0.0, 0.875, 0.0, 1.0, 0.0, 1.0, 0.0, 0.875, 0.0, 0.875, 0.0, 1.0, 0.0, 1.0, 0.0, 0.875, 0.0, 0.5, 0.0, 0.75, 0.0, 0.75, 0.0, 0.5, 0.0, 0.75, 0.0, 0.875, 0.0, 0.875, 0.0, 0.75, 0.0, 0.125, 0.0, 0.25, 0.0, 0.25, 0.0, 0.125, 0.0, 0.25, 0.0, 0.5, 0.0, 0.5, 0.0, 0.25, 0.0, 0.25, 0.0, 0.5, 0.0, 0.5, 0.0, 0.25, 0.0, 0.75, 0.0, 0.875, 0.0, 0.875, 0.0, 0.75, 0.0, 0.125, 0.0, 0.25, 0.0, 0.25, 0.0, 0.125, 0.0, 0.5, 0.0, 0.75, 0.0, 0.75, 0.0, 0.5, 0.0, 0.875, 0.0, 1.0, 0.0, 1.0, 0.0, 0.875, 0.25, 0.75, 0.5, 0.75, 0.5, 0.875, 0.25, 0.875, 0.25, 0.5, 0.5, 0.5, 0.5, 0.75, 0.25, 0.75, 0.25, 0.125, 0.5, 0.125, 0.5, 0.25, 0.25, 0.25, 0.25, 0.25, 0.5, 0.25, 0.5, 0.5, 0.25, 0.5, 0.25, 0.875, 0.5, 0.875, 0.5, 1.0, 0.25, 1.0, 0.0, 0.875, 0.0, 1.0, 0.0, 1.0, 0.0, 0.875, 0.0, 0.5, 0.0, 0.75, 0.0, 0.75, 0.0, 0.5, 0.0, 0.125, 0.0, 0.25, 0.0, 0.25, 0.0, 0.125, 0.0, 0.75, 0.0, 0.875, 0.0, 0.875, 0.0, 0.75, 0.0, 0.25, 0.0, 0.5, 0.0, 0.5, 0.0, 0.25, 0.0, 0.25, 0.0, 0.5, 0.0, 0.5, 0.0, 0.25, 0.0, 0.75, 0.0, 0.875, 0.0, 0.875, 0.0, 0.75, 0.0, 0.125, 0.0, 0.25, 0.0, 0.25, 0.0, 0.125, 0.0, 0.5, 0.0, 0.75, 0.0, 0.75, 0.0, 0.5, 0.0, 0.875, 0.0, 1.0, 0.0, 1.0, 0.0, 0.875, 0.0, 0.25, 0.0, 0.5, 0.0, 0.5, 0.0, 0.25, 0.0, 0.125, 0.0, 0.25, 0.0, 0.25, 0.0, 0.125, 0.0, 0.75, 0.0, 0.875, 0.0, 0.875, 0.0, 0.75, 0.0, 0.5, 0.0, 0.75, 0.0, 0.75, 0.0, 0.5, 0.0, 0.875, 0.0, 1.0, 0.0, 1.0, 0.0, 0.875, 0.0, 0.875, 0.0, 1.0, 0.0, 1.0, 0.0, 0.875, 0.0, 0.5, 0.0, 0.75, 0.0, 0.75, 0.0, 0.5, 0.0, 0.75, 0.0, 0.875, 0.0, 0.875, 0.0, 0.75, 0.0, 0.125, 0.0, 0.25, 0.0, 0.25, 0.0, 0.125, 0.0, 0.25, 0.0, 0.5, 0.0, 0.5, 0.0, 0.25, 0.0, 0.875, 0.25, 0.875, 0.25, 1.0, 0.0, 1.0, 0.0, 0.25, 0.25, 0.25, 0.25, 0.5, 0.0, 0.5, 0.0, 0.125, 0.25, 0.125, 0.25, 0.25, 0.0, 0.25, 0.0, 0.5, 0.25, 0.5, 0.25, 0.75, 0.0, 0.75, 0.0, 0.75, 0.25, 0.75, 0.25, 0.875, 0.0, 0.875, 0.5, 0.75, 0.75, 0.75, 0.75, 0.875, 0.5, 0.875, 0.5, 0.5, 0.75, 0.5, 0.75, 0.75, 0.5, 0.75, 0.5, 0.125, 0.75, 0.125, 0.75, 0.25, 0.5, 0.25, 0.5, 0.25, 0.75, 0.25, 0.75, 0.5, 0.5, 0.5, 0.5, 0.875, 0.75, 0.875, 0.75, 1.0, 0.5, 1.0, 0.0, 0.25, 0.0, 0.5, 0.0, 0.5, 0.0, 0.25, 0.0, 0.125, 0.0, 0.25, 0.0, 0.25, 0.0, 0.125, 0.0, 0.75, 0.0, 0.875, 0.0, 0.875, 0.0, 0.75, 0.0, 0.5, 0.0, 0.75, 0.0, 0.75, 0.0, 0.5, 0.0, 0.875, 0.0, 1.0, 0.0, 1.0, 0.0, 0.875, 0.0, 0.875, 0.0, 1.0, 0.0, 1.0, 0.0, 0.875, 0.0, 0.5, 0.0, 0.75, 0.0, 0.75, 0.0, 0.5, 0.0, 0.75, 0.0, 0.875, 0.0, 0.875, 0.0, 0.75, 0.0, 0.125, 0.0, 0.25, 0.0, 0.25, 0.0, 0.125, 0.0, 0.25, 0.0, 0.5, 0.0, 0.5, 0.0, 0.25, 0.0, 0.25, 0.0, 0.5, 0.0, 0.5, 0.0, 0.25, 0.0, 0.125, 0.0, 0.25, 0.0, 0.25, 0.0, 0.125, 0.0, 0.75, 0.0, 0.875, 0.0, 0.875, 0.0, 0.75, 0.0, 0.5, 0.0, 0.75, 0.0, 0.75, 0.0, 0.5, 0.0, 0.875, 0.0, 1.0, 0.0, 1.0, 0.0, 0.875, 0.0, 0.875, 0.0, 1.0, 0.0, 1.0, 0.0, 0.875, 0.0, 0.5, 0.0, 0.75, 0.0, 0.75, 0.0, 0.5, 0.0, 0.75, 0.0, 0.875, 0.0, 0.875, 0.0, 0.75, 0.0, 0.125, 0.0, 0.25, 0.0, 0.25, 0.0, 0.125, 0.0, 0.25, 0.0, 0.5, 0.0, 0.5, 0.0, 0.25, 0.0, 0.0, 0.0, 0.0, 0.0, 0.0, 0.0, 0.0, 0.0, 0.0, 0.0, 0.0, 0.0, 0.0, 0.0, 0.0, 0.0, 0.0, 0.0, 0.0, 0.0, 0.0, 0.0, 0.0, 0.0, 0.0, 0.0, 0.0, 0.0, 0.0, 0.0, 0.0, 0.0, 0.0, 0.0, 0.0, 0.0, 0.0, 0.0, 0.0, 0.0, 0.0, 0.0, 0.0, 0.0, 0.0, 0.0, 0.0, 0.0, 0.0, 0.0, 0.0, 0.0, 0.0, 0.0, 0.0, 0.0, 0.0, 0.0, 0.125, 0.0, 0.125, 0.0, 0.0, 0.0, 0.0, 0.0, 0.125, 0.0, 0.125, 0.0, 0.0, 0.0, 0.0, 0.0, 0.125, 0.0, 0.125, 0.0, 0.0, 0.0, 0.0, 0.0, 0.125, 0.0, 0.125, 0.0, 0.0, 0.5, 0.0, 0.75, 0.0, 0.75, 0.125, 0.5, 0.125, 0.0, 0.0, 0.25, 0.0, 0.25, 0.125, 0.0, 0.125, 0.0, 0.0, 0.0, 0.125, 0.0, 0.125, 0.0, 0.0, 0.0, 0.0, 0.0, 0.125, 0.0, 0.125, 0.0, 0.0, 0.0, 0.0, 0.0, 0.125, 0.0, 0.125, 0.0, 0.0, 0.0, 0.0, 0.0, 0.125, 0.0, 0.125, 0.0, 0.0, 0.25, 0.0, 0.5, 0.0, 0.5, 0.125, 0.25, 0.125, 0.0, 0.0, 0.0, 0.125, 0.0, 0.125, 0.0, 0.0, 0.0, 0.0, 0.0, 0.125, 0.0, 0.125, 0.0, 0.0, 0.0, 0.0, 0.0, 0.125, 0.0, 0.125, 0.0, 0.0, 0.0, 0.0, 0.0, 0.125, 0.0, 0.125, 0.0, 0.0, 1.0, 0.25, 1.0, 0.125, 1.0, 0.125, 1.0, 0.25, 0.75, 0.0, 1.0, 0.0, 1.0, 0.125, 0.75, 0.125, 0.0, 0.0, 0.0, 0.125, 0.0, 0.125, 0.0, 0.0, 0.0, 0.25, 0.0, 0.5, 0.0, 0.5, 0.0, 0.25, 0.0, 0.0, 0.0, 0.125, 0.0, 0.125, 0.0, 0.0, 0.0, 0.75, 0.0, 0.875, 0.0, 0.875, 0.0, 0.75, 0.0, 0.125, 0.0, 0.125, 0.0, 0.125, 0.0, 0.125, 0.0, 0.125, 0.0, 0.25, 0.0, 0.25, 0.0, 0.125, 0.0, 0.5, 0.0, 0.75, 0.0, 0.75, 0.0, 0.5, 0.0, 0.875, 0.0, 1.0, 0.0, 1.0, 0.0, 0.875, 0.0, 0.125, 0.0, 0.125, 0.0, 0.125, 0.0, 0.125, 0.0, 0.125, 0.0, 0.25, 0.0, 0.25, 0.0, 0.125, 0.0, 0.75, 0.0, 0.875, 0.0, 0.875, 0.0, 0.75, 0.0, 0.5, 0.0, 0.75, 0.0, 0.75, 0.0, 0.5, 0.0, 0.0, 0.0, 0.125, 0.0, 0.125, 0.0, 0.0, 0.0, 0.875, 0.0, 1.0, 0.0, 1.0, 0.0, 0.875, 0.0, 0.25, 0.0, 0.5, 0.0, 0.5, 0.0, 0.25, 0.0, 0.125, 0.0, 0.125, 0.0, 0.125, 0.0, 0.125, 0.0, 0.125, 0.0, 0.25, 0.0, 0.25, 0.0, 0.125, 0.0, 0.75, 0.0, 0.875, 0.0, 0.875, 0.0, 0.75, 0.0, 0.5, 0.0, 0.75, 0.0, 0.75, 0.0, 0.5, 0.0, 0.0, 0.0, 0.125, 0.0, 0.125, 0.0, 0.0, 0.0, 0.875, 0.0, 1.0, 0.0, 1.0, 0.0, 0.875, 0.0, 0.25, 0.0, 0.5, 0.0, 0.5, 0.0, 0.25, 0.0, 0.0, 0.0, 0.125, 0.0, 0.125, 0.0, 0.0, 0.0, 0.25, 0.0, 0.5, 0.0, 0.5, 0.0, 0.25, 0.0, 0.125, 0.0, 0.125, 0.0, 0.125, 0.0, 0.125, 0.0, 0.125, 0.0, 0.25, 0.0, 0.25, 0.0, 0.125, 0.0, 0.125, 0.0, 0.25, 0.0, 0.25, 0.0, 0.125, 0.0, 0.125, 0.0, 0.125, 0.0, 0.125, 0.0, 0.125, 0.0, 0.125, 0.0, 0.125, 0.0, 0.125, 0.0, 0.125, 0.0, 0.125, 0.0, 0.125, 0.0, 0.125, 0.0, 0.125, 0.0, 0.125, 0.0, 0.125, 0.0, 0.125, 0.0, 0.125, 0.0, 0.125, 0.0, 0.125, 0.0, 0.125, 0.0, 0.125, 0.0, 0.125, 0.0, 0.125, 0.0, 0.125, 0.0, 0.125, 0.0, 0.125, 0.0, 0.125, 0.0, 0.125, 0.0, 0.125, 0.0, 0.125, 0.0, 0.125, 0.0, 0.125, 0.0, 0.125, 0.0, 0.125, 0.0, 0.125, 0.0, 0.125, 0.0, 0.125, 0.0, 0.125, 0.0, 0.125, 0.0, 0.125, 0.0, 0.125, 0.0, 0.125, 0.0, 0.125, 0.0, 0.125, 0.0, 0.125, 0.0, 0.125, 0.0, 0.125, 0.0, 0.125, 0.0, 0.125, 0.0, 0.125, 0.0, 0.125, 0.0, 0.125, 0.0, 0.125, 0.0, 0.125, 0.0, 0.125, 0.0, 0.125, 0.0, 0.125, 0.0, 0.125, 0.0, 0.125, 0.0, 0.125, 0.0, 0.125, 0.0, 0.125, 0.0, 0.125, 0.0, 0.125, 0.0, 0.125, 0.0, 0.125, 0.0, 0.125, 0.0, 0.125, 0.0, 0.125, 0.0, 0.0, 0.0, 0.0, 0.0, 0.0, 0.0, 0.0, 0.0, 0.0, 0.0, 0.0, 0.0, 0.0, 0.0, 0.0, 0.0, 0.0, 0.0, 0.0, 0.0, 0.0, 0.0, 0.0, 0.0, 0.0, 0.0, 0.0, 0.0, 0.0, 0.0, 0.0, 0.0, 0.0, 0.0, 0.0, 0.0, 0.0, 0.0, 0.0, 0.0, 0.5, 0.0, 0.5, 0.0, 0.5, 0.0, 0.5, 0.0, 0.5, 0.0, 0.5, 0.0, 0.5, 0.0, 0.5, 0.0, 0.5, 0.0, 0.5, 0.0, 0.5, 0.0, 0.5, 0.0, 0.5, 0.0, 0.5, 0.0, 0.5, 0.0, 0.5, 0.0, 0.5, 0.0, 0.5, 0.0, 0.5, 0.0, 0.5, 0.0, 0.125, 0.0, 0.125, 0.0, 0.125, 0.0, 0.125, 0.0, 0.125, 0.0, 0.125, 0.0, 0.125, 0.0, 0.125, 0.0, 0.0, 0.0, 0.0, 0.0, 0.0, 0.0, 0.0, 0.0, 0.0, 0.0, 0.0, 0.0, 0.0, 0.0, 0.0, 0.0, 0.0, 0.0, 0.0, 0.0, 0.0, 0.0, 0.0, 0.0, 0.0, 0.0, 0.0, 0.0, 0.0, 0.0, 0.0, 0.0, 0.0, 0.0, 0.0, 0.0, 0.0, 0.0, 0.0, 0.0, 0.125, 0.0, 0.125, 0.0, 0.125, 0.0, 0.125, 0.0, 0.0, 0.0, 0.0, 0.0, 0.0, 0.0, 0.0, 0.0, 0.125, 0.0, 0.125, 0.0, 0.125, 0.0, 0.125, 0.0, 0.0, 0.0, 0.0, 0.0, 0.0, 0.0, 0.0, 0.0, 0.0, 0.0, 0.0, 0.0, 0.0, 0.0, 0.0, 0.0, 0.0, 0.0, 0.0, 0.0, 0.0, 0.0, 0.0, 0.0, 1.0, 0.0, 1.0, 0.0, 1.0, 0.0, 1.0, 0.0, 0.125, 0.0, 0.125, 0.0, 0.125, 0.0, 0.125, 0.0, 0.0, 0.0, 0.0, 0.0, 0.0, 0.0, 0.0, 0.0, 0.0, 0.0, 0.0, 0.0, 0.0, 0.0, 0.0, 0.0, 0.125, 0.0, 0.125, 0.0, 0.125, 0.0, 0.125, 0.0, 1.0, 0.0, 1.0, 0.0, 1.0, 0.0, 1.0, 0.0, 0.0, 0.0, 0.0, 0.0, 0.0, 0.0, 0.0, 0.0, 0.0, 0.0, 0.0, 0.0, 0.0, 0.0, 0.0, 0.0, 0.125, 0.0, 0.125, 0.0, 0.125, 0.0, 0.125, 0.75, 0.0, 1.0, 0.0, 1.0, 0.0, 0.75, 0.0, 0.0, 0.0, 0.0, 0.0, 0.0, 0.0, 0.0, 0.0, 0.0, 0.0, 0.0, 0.0, 0.0, 0.0, 0.0, 0.0, 0.0, 0.125, 0.0, 0.125, 0.0, 0.125, 0.0, 0.125, 1.0, 0.875, 1.0, 1.0, 1.0, 1.0, 1.0, 0.875, 0.0, 0.0, 0.0, 0.0, 0.0, 0.0, 0.0, 0.0, 0.0, 1.0, 0.0, 1.0, 0.0, 1.0, 0.0, 1.0, 0.0, 0.125, 0.0, 0.125, 0.0, 0.125, 0.0, 0.125, 0.0, 0.0, 0.0, 0.0, 0.0, 0.0, 0.0, 0.0, 0.25, 1.0, 0.0, 1.0, 0.0, 1.0, 0.25, 1.0, 0.0, 1.0, 0.0, 1.0, 0.0, 1.0, 0.0, 1.0, 0.0, 0.0, 0.0, 0.0, 0.0, 0.0, 0.0, 0.0, 0.0, 0.125, 0.0, 0.125, 0.0, 0.125, 0.0, 0.125, 0.0, 0.0, 0.0, 0.0, 0.0, 0.0, 0.0, 0.0, 1.0, 0.0, 1.0, 0.125, 1.0, 0.125, 1.0, 0.0, 0.0, 1.0, 0.0, 1.0, 0.0, 1.0, 0.0, 1.0, 0.0, 1.0, 0.0, 1.0, 0.0, 1.0, 0.0, 1.0, 0.0, 0.5, 0.0, 0.5, 0.0, 0.5, 0.0, 0.5, 0.0, 0.125, 0.0, 0.125, 0.0, 0.125, 0.0, 0.125, 0.0, 0.5, 0.0, 0.5, 0.0, 0.5, 0.0, 0.5, 0.0, 0.5, 0.0, 0.5, 0.0, 0.5, 0.0, 0.5, 0.0, 0.0, 0.0, 0.0, 0.0, 0.0, 0.0, 0.0, 0.0, 0.5, 0.0, 0.5, 0.0, 0.5, 0.0, 0.5, 0.0, 1.0, 0.0, 1.0, 0.0, 1.0, 0.0, 1.0, 0.0, 0.5, 0.0, 0.5, 0.0, 0.5, 0.0, 0.5, 0.0, 0.0, 0.0, 0.0, 0.0, 0.0, 0.0, 0.0, 1.0, 0.75, 1.0, 0.875, 1.0, 0.875, 1.0, 0.75, 0.0, 0.5, 0.0, 0.5, 0.0, 0.5, 0.0, 0.5, 0.0, 0.5, 0.0, 0.5, 0.0, 0.5, 0.0, 0.5, 0.0, 0.125, 0.0, 0.125, 0.0, 0.125, 0.0, 0.125, 0.25, 0.0, 0.5, 0.0, 0.5, 0.0, 0.25, 0.0, 1.0, 0.25, 1.0, 0.5, 1.0, 0.5, 1.0, 0.25, 0.0, 0.5, 0.0, 0.5, 0.0, 0.5, 0.0, 0.5, 0.75, 1.0, 0.5, 1.0, 0.5, 1.0, 0.75, 1.0, 0.0, 1.0, 0.0, 1.0, 0.0, 1.0, 0.0, 1.0, 1.0, 0.125, 1.0, 0.25, 1.0, 0.25, 1.0, 0.125, 0.0, 0.0, 0.0, 0.0, 0.0, 0.0, 0.0, 0.0, 0.0, 0.5, 0.0, 0.5, 0.0, 0.5, 0.0, 0.5, 1.0, 0.5, 1.0, 0.75, 1.0, 0.75, 1.0, 0.5, 0.0, 1.0, 0.0, 1.0, 0.0, 1.0, 0.0, 1.0, 0.0, 0.5, 0.0, 0.5, 0.0, 0.5, 0.0, 0.5, 0.0, 0.75, 0.0, 0.5, 0.0, 0.5, 0.0, 0.75, 0.0, 0.5, 0.0, 0.5, 0.0, 0.5, 0.0, 0.5, 0.5, 1.0, 0.25, 1.0, 0.25, 1.0, 0.5, 1.0, 1.0, 0.75, 1.0, 0.75, 1.0, 0.75, 1.0, 0.75, 0.0, 0.125, 0.0, 0.125, 0.0, 0.125, 0.0, 0.125, 1.0, 0.0, 1.0, 0.0, 1.0, 0.0, 1.0, 0.0, 0.0, 0.875, 0.0, 0.75, 0.0, 0.75, 0.0, 0.875, 0.0, 0.125, 0.0, 0.125, 0.0, 0.125, 0.0, 0.125, 0.0, 1.0, 0.0, 0.875, 0.0, 0.875, 0.0, 1.0, 0.0, 0.125, 0.0, 0.125, 0.0, 0.125, 0.0, 0.125, 0.0, 0.0, 0.25, 0.0, 0.25, 0.0, 0.0, 0.0, 0.0, 1.0, 0.0, 1.0, 0.0, 1.0, 0.0, 1.0, 0.0, 0.0, 0.0, 0.0, 0.0, 0.0, 0.0, 0.0, 0.0, 1.0, 0.0, 1.0, 0.0, 1.0, 0.0, 1.0, 0.0, 0.0, 0.0, 0.0, 0.0, 0.0, 0.0, 0.0, 0.0, 0.125, 0.0, 0.125, 0.0, 0.125, 0.0, 0.125, 0.0, 1.0, 0.0, 1.0, 0.0, 1.0, 0.0, 1.0, 0.5, 0.0, 0.75, 0.0, 0.75, 0.0, 0.5, 0.0, 0.0, 0.125, 0.0, 0.125, 0.0, 0.125, 0.0, 0.125, 1.0, 1.0, 0.75, 1.0, 0.75, 1.0, 1.0, 1.0, 0.0, 0.125, 0.0, 0.125, 0.0, 0.125, 0.0, 0.125, 0.0, 0.0, 0.0, 0.0, 0.0, 0.0, 0.0, 0.0, 0.0, 0.125, 0.0, 0.125, 0.0, 0.125, 0.0, 0.125, 0.0, 0.0, 0.0, 0.0, 0.0, 0.0, 0.0, 0.0, 0.0, 1.0, 0.0, 1.0, 0.0, 1.0, 0.0, 1.0, 0.0, 0.125, 0.0, 0.125, 0.0, 0.125, 0.0, 0.125, 0.0, 0.5, 0.0, 0.25, 0.0, 0.25, 0.0, 0.5, 0.0, 0.125, 0.0, 0.125, 0.0, 0.125, 0.0, 0.125, 0.0, 0.0, 0.0, 0.0, 0.0, 0.0, 0.0, 0.0, 0.0, 0.125, 0.0, 0.125, 0.0, 0.125, 0.0, 0.125, 0.0, 0.125, 0.0, 0.0, 0.0, 0.0, 0.0, 0.125, 0.0, 0.125, 0.0, 0.125, 0.0, 0.125, 0.0, 0.125, 0.0, 0.125, 0.0, 0.125, 0.0, 0.125, 0.0, 0.125, 0.0, 1.0, 0.0, 1.0, 0.0, 1.0, 0.0, 1.0, 0.0, 0.125, 0.0, 0.125, 0.0, 0.125, 0.0, 0.125, 0.0, 0.0, 0.0, 0.0, 0.0, 0.0, 0.0, 0.0, 0.0, 0.125, 0.0, 0.125, 0.0, 0.125, 0.0, 0.125, 0.0, 0.0, 0.0, 0.0, 0.0, 0.0, 0.0, 0.0, 0.0, 0.125, 0.0, 0.125, 0.0, 0.125, 0.0, 0.125, 0.0, 0.0, 0.0, 0.0, 0.0, 0.0, 0.0, 0.0, 0.0, 0.0, 0.0, 0.0, 0.0, 0.0, 0.0, 0.0, 0.0, 0.125, 0.0, 0.125, 0.0, 0.125, 0.0, 0.125, 0.0, 0.0, 0.0, 0.0, 0.0, 0.0, 0.0, 0.0, 0.0, 0.0, 0.0, 0.0, 0.0, 0.0, 0.0, 0.0, 0.0, 0.0, 0.0, 0.0, 0.0, 0.0, 0.0, 0.0, 0.0, 0.0, 0.0, 0.0, 0.0, 0.0, 0.0, 0.0, 0.0, 0.0, 0.0, 0.0, 0.0, 0.0, 0.0, 0.0, 0.0, 0.0, 0.0, 0.0, 0.0, 0.0, 0.0, 0.0, 0.0, 0.0, 0.0, 0.0, 0.0, 0.0, 0.0, 0.0, 0.0, 0.0, 0.0, 0.0, 0.0, 0.0, 0.0, 0.0, 0.0, 1.0, 0.0, 1.0, 0.0, 1.0, 0.0, 1.0, 0.0, 0.25, 0.0, 0.125, 0.0, 0.125, 0.0, 0.25, 0.0, 0.25, 0.0, 0.25, 0.0, 0.25, 0.0, 0.25, 0.0, 0.0, 0.0, 0.0, 0.0, 0.0, 0.0, 0.0, 0.0, 0.0, 0.0, 0.0, 0.0, 0.0, 0.0, 0.0])
me_plane.use_remesh_fix_poles = True
me_plane.use_remesh_preserve_attributes = False
me_plane.update()
me_plane_001 = bpy.data.meshes.new('Plane.001')
me_plane_001.from_pydata([(-0.4942, -0.1118, 0.169), (-0.2858, -0.1171, 0.169), (-0.4196, 0.195, 0.169), (-0.2524, 0.01496, 0.169), (-0.1412, -0.2914, 0.169), (-0.06693, -0.189, 0.169), (-0.4788, -0.1926, 0.3713), (-0.2704, -0.1979, 0.3713), (-0.4042, 0.1142, 0.3713), (-0.2369, -0.06584, 0.3713), (-0.1257, -0.3722, 0.3713), (-0.05153, -0.2698, 0.3713)], [], [(0, 2, 3, 1), (3, 5, 4, 1), (6, 7, 9, 8), (9, 7, 10, 11), (2, 0, 6, 8), (1, 4, 10, 7), (3, 2, 8, 9), (0, 1, 7, 6), (5, 3, 9, 11), (4, 5, 11, 10)])
_uv = me_plane_001.uv_layers.new(name='UVMap')
_uv.uv.foreach_set('vector', [0.0, 0.0, 0.0, 1.0, 1.0, 1.0, 1.0, 0.0, 1.0, 1.0, 1.0, 1.0, 1.0, 0.0, 1.0, 0.0, 0.0, 0.0, 1.0, 0.0, 1.0, 1.0, 0.0, 1.0, 1.0, 1.0, 1.0, 0.0, 1.0, 0.0, 1.0, 1.0, 0.0, 1.0, 0.0, 0.0, 0.0, 0.0, 0.0, 1.0, 1.0, 0.0, 1.0, 0.0, 1.0, 0.0, 1.0, 0.0, 1.0, 1.0, 0.0, 1.0, 0.0, 1.0, 1.0, 1.0, 0.0, 0.0, 1.0, 0.0, 1.0, 0.0, 0.0, 0.0, 1.0, 1.0, 1.0, 1.0, 1.0, 1.0, 1.0, 1.0, 1.0, 0.0, 1.0, 1.0, 1.0, 1.0, 1.0, 0.0])
me_plane_001.use_remesh_fix_poles = True
me_plane_001.use_remesh_preserve_attributes = False
me_plane_001.update()
me_plane_002 = bpy.data.meshes.new('Plane.002')
me_plane_002.from_pydata([(-1.176, -1.812, 0.0), (-0.704, -1.813, -5.96e-08), (-1.198, 1.662, -2.98e-08), (-0.7423, 1.645, -8.941e-08), (-0.9401, -1.813, -2.98e-08), (-0.97, 1.653, -2.98e-08), (-1.084, 1.658, -2.98e-08), (-1.114, -1.806, -5.96e-08), (-0.822, -1.813, -5.96e-08), (-0.8562, 1.649, -5.96e-08), (-0.9772, -1.875, -0.01608), (-1.092, -1.874, 0.007417), (-0.8623, -1.875, 0.007371), (-1.187, -0.07473, 0.0), (-0.7232, -0.08441, -8.941e-08), (-0.955, -0.07957, -2.98e-08), (-1.099, -0.07406, -2.98e-08), (-0.8391, -0.08199, -5.96e-08), (-1.182, -0.9432, 2.98e-08), (-0.7136, -0.9489, -8.941e-08), (-0.9476, -0.9461, -2.98e-08), (-1.106, -0.94, -2.98e-08), (-0.8306, -0.9475, -8.941e-08), (-1.179, -1.377, 0.0), (-0.7088, -1.381, -8.941e-08), (-0.9438, -1.379, -2.98e-08), (-1.11, -1.373, -2.98e-08), (-0.8263, -1.38, -5.96e-08), (-1.184, -1.625, 0.0), (-0.7064, -1.597, -8.941e-08), (-0.942, -1.596, -2.98e-08), (-1.112, -1.589, -5.96e-08), (-0.8242, -1.597, -5.96e-08), (-1.245, -1.66, 0.0), (-0.7052, -1.705, -8.941e-08), (-0.941, -1.704, 0.0), (-1.113, -1.698, -2.98e-08), (-0.8231, -1.705, -2.98e-08), (-0.7328, 0.78, -5.96e-08), (-0.9625, 0.7869, -2.98e-08), (-1.091, 0.7918, -2.98e-08), (-0.8476, 0.7835, -8.941e-08), (-1.192, 0.7937, 0.0), (-0.7376, 1.212, -8.941e-08), (-0.9662, 1.22, -2.98e-08), (-1.088, 1.225, -2.98e-08), (-0.8519, 1.216, -5.96e-08), (-1.204, 1.367, 0.001618), (-0.7399, 1.428, -8.941e-08), (-0.9681, 1.437, -2.98e-08), (-1.086, 1.441, -2.98e-08), (-0.854, 1.433, -5.96e-08), (-1.304, 1.423, 8.434e-06), (-0.7411, 1.536, -8.941e-08), (-0.969, 1.545, -5.96e-08), (-1.085, 1.55, -2.98e-08), (-0.8551, 1.541, -5.96e-08), (-1.218, 1.474, -0.00165), (-1.176, -1.804, 0.5538), (-0.7038, -1.806, 0.5538), (-1.197, 1.67, 0.5538), (-0.7422, 1.652, 0.5538), (-0.9399, -1.805, 0.5538), (-0.9698, 1.661, 0.5538), (-1.084, 1.665, 0.5538), (-1.114, -1.799, 0.5538), (-0.8219, -1.806, 0.5538), (-0.856, 1.656, 0.5538), (-0.977, -1.867, 0.5699), (-1.092, -1.867, 0.5464), (-0.8621, -1.868, 0.5464), (-1.187, -0.0674, 0.5538), (-0.723, -0.07708, 0.5538), (-0.9549, -0.07224, 0.5538), (-1.099, -0.06673, 0.5538), (-0.8389, -0.07465, 0.5566), (-1.181, -0.9359, 0.5538), (-0.7134, -0.9416, 0.5538), (-0.9474, -0.9387, 0.5558), (-1.106, -0.9327, 0.5538), (-0.8303, -0.9402, 0.5586), (-1.179, -1.37, 0.5538), (-0.7086, -1.374, 0.5538), (-0.9437, -1.372, 0.5538), (-1.11, -1.366, 0.5538), (-0.8261, -1.373, 0.5538), (-1.184, -1.618, 0.5538), (-0.7062, -1.59, 0.5538), (-0.9418, -1.589, 0.5538), (-1.112, -1.582, 0.5538), (-0.824, -1.589, 0.5538), (-1.245, -1.653, 0.5538), (-0.705, -1.698, 0.5538), (-0.9409, -1.697, 0.5538), (-1.113, -1.69, 0.5538), (-0.8229, -1.697, 0.5538), (-0.7326, 0.7874, 0.5538), (-0.9623, 0.7942, 0.5538), (-1.091, 0.7992, 0.5538), (-0.8475, 0.7908, 0.5538), (-1.192, 0.8011, 0.5538), (-0.7374, 1.22, 0.5538), (-0.9661, 1.227, 0.5538), (-1.087, 1.232, 0.5538), (-0.8517, 1.224, 0.5538), (-1.204, 1.374, 0.5535), (-0.7398, 1.436, 0.5538), (-0.9679, 1.444, 0.5538), (-1.085, 1.449, 0.5538), (-0.8539, 1.44, 0.5538), (-1.304, 1.431, 0.5538), (-0.741, 1.544, 0.5538), (-0.9689, 1.552, 0.5538), (-1.085, 1.557, 0.5538), (-0.8549, 1.548, 0.5538), (-1.218, 1.481, 0.5541), (-1.19, 0.3595, 0.0), (-0.728, 0.3478, -7.451e-08), (-0.9588, 0.3537, -2.98e-08), (-1.095, 0.3589, -2.98e-08), (-0.8434, 0.3507, -7.451e-08), (-1.189, 0.3668, 0.5538), (-0.7278, 0.3552, 0.5538), (-0.9586, 0.361, 0.5538), (-1.095, 0.3662, 0.5538), (-0.8432, 0.3581, 0.5538), (-1.188, 0.1424, 0.0), (-1.217, 0.1495, 0.5826), (-0.7256, 0.1317, -8.196e-08), (-0.9569, 0.137, -2.98e-08), (-1.097, 0.1424, -2.98e-08), (-0.8412, 0.1344, -6.706e-08), (-0.7254, 0.139, 0.5538), (-0.9567, 0.1444, 0.5538), (-1.097, 0.1497, 0.5538), (-0.8411, 0.1417, 0.5538), (-0.7184, -0.5167, -8.941e-08), (-0.9513, -0.5128, -2.98e-08), (-1.103, -0.507, -2.98e-08), (-0.8348, -0.5147, -7.451e-08), (-1.184, -0.509, 1.49e-08), (-0.7182, -0.5093, 0.5538), (-0.9511, -0.5055, 0.5539), (-1.102, -0.4997, 0.5538), (-0.8346, -0.5074, 0.5648), (-1.184, -0.5016, 0.5538), (-1.195, -0.7262, -0.01232), (-1.183, -0.7188, 0.5538), (-0.716, -0.7328, -8.941e-08), (-0.9494, -0.7294, -2.98e-08), (-1.104, -0.7235, -2.98e-08), (-0.8327, -0.7311, -8.196e-08), (-0.7158, -0.7254, 0.5538), (-0.9493, -0.7221, 0.5579), (-1.104, -0.7162, 0.5538), (-0.8324, -0.7238, 0.5611), (-0.7208, -0.3005, -8.941e-08), (-0.9532, -0.2962, -2.98e-08), (-1.101, -0.2905, -2.98e-08), (-0.837, -0.2984, -6.706e-08), (-0.7206, -0.2932, 0.5538), (-0.953, -0.2889, 0.5538), (-1.1, -0.2832, 0.5538), (-0.8368, -0.291, 0.5604), (-1.186, -0.2919, 7.451e-09), (-1.215, -0.2847, 0.5832), (-1.188, 0.03382, 0.0), (-1.187, 0.04116, 0.5538), (-0.7244, 0.02365, -8.568e-08), (-0.956, 0.02873, -2.98e-08), (-1.098, 0.03418, -2.98e-08), (-0.8402, 0.02619, -6.333e-08), (-0.7242, 0.03098, 0.5538), (-0.9558, 0.03607, 0.5538), (-1.098, 0.04151, 0.5538), (-0.84, 0.03353, 0.5548), (-0.7304, 0.5639, -6.706e-08), (-0.9606, 0.5703, -4.646e-06), (-1.093, 0.5754, -0.04429), (-0.8455, 0.5671, -0.04376), (-0.7302, 0.5713, 0.5538), (-0.9605, 0.5776, 0.5538), (-1.093, 0.5827, 0.5538), (-0.8453, 0.5744, 0.5538), (-1.191, 0.5766, 0.0), (-1.219, 0.582, 0.5798), (-1.19, 0.4681, 0.0), (-1.19, 0.4754, 0.5538), (-0.7292, 0.4559, -7.078e-08), (-0.9597, 0.462, -2.98e-08), (-1.094, 0.4671, -2.98e-08), (-0.8444, 0.4589, -7.823e-08), (-0.729, 0.4632, 0.5538), (-0.9595, 0.4693, 0.5538), (-1.094, 0.4745, 0.5538), (-0.8443, 0.4663, 0.5538), (-0.7316, 0.672, -6.333e-08), (-0.9616, 0.6786, -2.98e-08), (-1.092, 0.6836, -2.98e-08), (-0.8466, 0.6753, -8.568e-08), (-0.7314, 0.6793, 0.5538), (-0.9614, 0.6859, 0.5757), (-1.092, 0.6909, 0.5763), (-0.8464, 0.6826, 0.5765), (-1.192, 0.6852, 0.0), (-1.191, 0.6925, 0.5538), (-1.198, 1.081, 0.000809), (-0.7352, 0.9962, -7.451e-08), (-0.9644, 1.003, -2.98e-08), (-1.089, 1.008, -2.98e-08), (-0.8498, 0.9998, -7.451e-08), (-1.23, 1.087, 0.5858), (-0.735, 1.003, 0.5538), (-0.9642, 1.011, 0.5736), (-1.089, 1.016, 0.5538), (-0.8496, 1.007, 0.5697), (-1.195, 0.9371, 0.0004045), (-1.195, 0.9444, 0.5537), (-0.734, 0.8881, -6.706e-08), (-0.9634, 0.8952, -2.98e-08), (-1.09, 0.9001, -2.98e-08), (-0.8487, 0.8916, -8.196e-08), (-0.7338, 0.8954, 0.5538), (-0.9633, 0.9025, 0.5538), (-1.09, 0.9074, 0.5538), (-0.8485, 0.899, 0.5538), (-0.7364, 1.104, -8.196e-08), (-0.9653, 1.112, -0.03825), (-1.089, 1.117, -0.04351), (-0.8502, 1.108, -0.007727), (-0.7362, 1.112, 0.5538), (-0.9651, 1.119, 0.5538), (-1.088, 1.124, 0.5538), (-0.8507, 1.115, 0.5538), (-1.201, 1.224, 0.001213), (-1.201, 1.231, 0.5536), (-1.254, 1.395, 0.0008132), (-0.7387, 1.32, -8.941e-08), (-0.9672, 1.328, -2.98e-08), (-1.087, 1.333, -2.98e-08), (-0.853, 1.324, -5.96e-08), (-1.254, 1.403, 0.5537), (-0.7386, 1.328, 0.5538), (-0.967, 1.336, 0.5768), (-1.086, 1.34, 0.5766), (-0.8528, 1.332, 0.5764), (-0.7112, -1.165, -8.941e-08), (-0.9457, -1.163, -2.98e-08), (-1.108, -1.156, -2.98e-08), (-0.8284, -1.164, -7.451e-08), (-1.18, -1.16, 1.49e-08), (-0.711, -1.158, 0.5538), (-0.9455, -1.155, 0.5576), (-1.108, -1.149, 0.5538), (-0.8283, -1.157, 0.5542), (-1.205, -1.153, 0.5792), (-0.7076, -1.489, -8.941e-08), (-0.9429, -1.488, -2.98e-08), (-1.111, -1.481, -4.47e-08), (-0.8252, -1.488, -5.96e-08), (-1.181, -1.501, 0.0), (-0.7074, -1.482, 0.5538), (-0.9427, -1.48, 0.5538), (-1.111, -1.474, 0.5538), (-0.8251, -1.481, 0.5538), (-1.181, -1.494, 0.5538)], [], [(56, 9, 3, 53), (55, 6, 5, 54), (57, 2, 6, 55), (54, 5, 9, 56), (8, 12, 10, 4), (4, 10, 11, 7), (157, 15, 17, 159), (164, 13, 16, 158), (158, 16, 15, 157), (159, 17, 14, 156), (249, 22, 19, 246), (248, 21, 20, 247), (250, 18, 21, 248), (247, 20, 22, 249), (257, 25, 27, 259), (260, 23, 26, 258), (258, 26, 25, 257), (259, 27, 24, 256), (37, 32, 29, 34), (36, 31, 30, 35), (33, 28, 31, 36), (35, 30, 32, 37), (4, 35, 37, 8), (0, 33, 36, 7), (7, 36, 35, 4), (8, 37, 34, 1), (197, 39, 41, 199), (204, 42, 40, 198), (198, 40, 39, 197), (199, 41, 38, 196), (227, 44, 46, 229), (234, 47, 45, 228), (228, 45, 44, 227), (229, 46, 43, 226), (238, 49, 51, 240), (236, 52, 50, 239), (239, 50, 49, 238), (240, 51, 48, 237), (49, 54, 56, 51), (52, 57, 55, 50), (50, 55, 54, 49), (51, 56, 53, 48), (114, 111, 61, 67), (113, 112, 63, 64), (115, 113, 64, 60), (112, 114, 67, 63), (66, 62, 68, 70), (62, 65, 69, 68), (161, 163, 75, 73), (165, 162, 74, 71), (162, 161, 73, 74), (163, 160, 72, 75), (254, 251, 77, 80), (253, 252, 78, 79), (255, 253, 79, 76), (252, 254, 80, 78), (262, 264, 85, 83), (265, 263, 84, 81), (263, 262, 83, 84), (264, 261, 82, 85), (95, 92, 87, 90), (94, 93, 88, 89), (91, 94, 89, 86), (93, 95, 90, 88), (62, 66, 95, 93), (58, 65, 94, 91), (65, 62, 93, 94), (66, 59, 92, 95), (201, 203, 99, 97), (205, 202, 98, 100), (202, 201, 97, 98), (203, 200, 96, 99), (231, 233, 104, 102), (235, 232, 103, 105), (232, 231, 102, 103), (233, 230, 101, 104), (243, 245, 109, 107), (241, 244, 108, 110), (244, 243, 107, 108), (245, 242, 106, 109), (107, 109, 114, 112), (110, 108, 113, 115), (108, 107, 112, 113), (109, 106, 111, 114), (156, 14, 72, 160), (34, 29, 87, 92), (5, 6, 64, 63), (0, 7, 65, 58), (236, 47, 105, 241), (250, 23, 81, 255), (196, 38, 96, 200), (48, 53, 111, 106), (256, 24, 82, 261), (3, 9, 67, 61), (11, 10, 68, 69), (216, 42, 100, 217), (33, 0, 58, 91), (2, 57, 115, 60), (146, 18, 76, 147), (28, 33, 91, 86), (237, 48, 106, 242), (10, 12, 70, 68), (8, 1, 59, 66), (246, 19, 77, 251), (1, 34, 92, 59), (53, 3, 61, 111), (12, 8, 66, 70), (6, 2, 60, 64), (7, 11, 69, 65), (57, 52, 110, 115), (166, 13, 71, 167), (260, 28, 86, 265), (226, 43, 101, 230), (9, 5, 63, 67), (186, 116, 121, 187), (128, 117, 122, 132), (135, 132, 122, 125), (134, 133, 123, 124), (127, 134, 124, 121), (133, 135, 125, 123), (131, 120, 117, 128), (130, 119, 118, 129), (126, 116, 119, 130), (129, 118, 120, 131), (169, 129, 131, 171), (166, 126, 130, 170), (170, 130, 129, 169), (171, 131, 128, 168), (173, 175, 135, 133), (167, 174, 134, 127), (174, 173, 133, 134), (175, 172, 132, 135), (168, 128, 132, 172), (116, 126, 127, 121), (164, 140, 145, 165), (148, 136, 141, 152), (155, 152, 141, 144), (154, 153, 142, 143), (147, 154, 143, 145), (153, 155, 144, 142), (151, 139, 136, 148), (150, 138, 137, 149), (146, 140, 138, 150), (149, 137, 139, 151), (20, 149, 151, 22), (18, 146, 150, 21), (21, 150, 149, 20), (22, 151, 148, 19), (78, 80, 155, 153), (76, 79, 154, 147), (79, 78, 153, 154), (80, 77, 152, 155), (19, 148, 152, 77), (140, 146, 147, 145), (13, 164, 165, 71), (136, 156, 160, 141), (144, 141, 160, 163), (143, 142, 161, 162), (145, 143, 162, 165), (142, 144, 163, 161), (139, 159, 156, 136), (138, 158, 157, 137), (140, 164, 158, 138), (137, 157, 159, 139), (14, 168, 172, 72), (75, 72, 172, 175), (74, 73, 173, 174), (71, 74, 174, 167), (73, 75, 175, 173), (17, 171, 168, 14), (16, 170, 169, 15), (13, 166, 170, 16), (15, 169, 171, 17), (126, 166, 167, 127), (204, 184, 185, 205), (188, 176, 180, 192), (195, 192, 180, 183), (194, 193, 181, 182), (187, 194, 182, 185), (193, 195, 183, 181), (191, 179, 176, 188), (190, 178, 177, 189), (186, 184, 178, 190), (189, 177, 179, 191), (118, 189, 191, 120), (116, 186, 190, 119), (119, 190, 189, 118), (120, 191, 188, 117), (123, 125, 195, 193), (121, 124, 194, 187), (124, 123, 193, 194), (125, 122, 192, 195), (117, 188, 192, 122), (184, 186, 187, 185), (42, 204, 205, 100), (176, 196, 200, 180), (183, 180, 200, 203), (182, 181, 201, 202), (185, 182, 202, 205), (181, 183, 203, 201), (179, 199, 196, 176), (178, 198, 197, 177), (184, 204, 198, 178), (177, 197, 199, 179), (218, 207, 212, 222), (234, 206, 211, 235), (225, 222, 212, 215), (224, 223, 213, 214), (217, 224, 214, 211), (223, 225, 215, 213), (221, 210, 207, 218), (220, 209, 208, 219), (216, 206, 209, 220), (219, 208, 210, 221), (39, 219, 221, 41), (42, 216, 220, 40), (40, 220, 219, 39), (41, 221, 218, 38), (97, 99, 225, 223), (100, 98, 224, 217), (98, 97, 223, 224), (99, 96, 222, 225), (38, 218, 222, 96), (206, 216, 217, 211), (47, 234, 235, 105), (207, 226, 230, 212), (215, 212, 230, 233), (214, 213, 231, 232), (211, 214, 232, 235), (213, 215, 233, 231), (210, 229, 226, 207), (209, 228, 227, 208), (206, 234, 228, 209), (208, 227, 229, 210), (43, 237, 242, 101), (52, 236, 241, 110), (104, 101, 242, 245), (103, 102, 243, 244), (105, 103, 244, 241), (102, 104, 245, 243), (46, 240, 237, 43), (45, 239, 238, 44), (47, 236, 239, 45), (44, 238, 240, 46), (24, 246, 251, 82), (18, 250, 255, 76), (83, 85, 254, 252), (81, 84, 253, 255), (84, 83, 252, 253), (85, 82, 251, 254), (25, 247, 249, 27), (23, 250, 248, 26), (26, 248, 247, 25), (27, 249, 246, 24), (23, 260, 265, 81), (29, 256, 261, 87), (90, 87, 261, 264), (89, 88, 262, 263), (86, 89, 263, 265), (88, 90, 264, 262), (32, 259, 256, 29), (31, 258, 257, 30), (28, 260, 258, 31), (30, 257, 259, 32)])
_uv = me_plane_002.uv_layers.new(name='UVMap')
_uv.uv.foreach_set('vector', [0.75, 0.9688, 0.75, 1.0, 1.0, 1.0, 1.0, 0.9688, 0.25, 0.9688, 0.25, 1.0, 0.5, 1.0, 0.5, 0.9688, -3.119e-08, 0.9688, 0.0, 1.0, 0.25, 1.0, 0.25, 0.9688, 0.5, 0.9688, 0.5, 1.0, 0.75, 1.0, 0.75, 0.9688, 0.75, 0.0, 0.75, 0.0, 0.5, 0.0, 0.5, 0.0, 0.5, 0.0, 0.5, 0.0, 0.25, 0.0, 0.25, 0.0, 0.5, 0.4375, 0.5, 0.5, 0.75, 0.5, 0.75, 0.4375, -4.366e-07, 0.4375, -4.99e-07, 0.5, 0.25, 0.5, 0.25, 0.4375, 0.25, 0.4375, 0.25, 0.5, 0.5, 0.5, 0.5, 0.4375, 0.75, 0.4375, 0.75, 0.5, 1.0, 0.5, 1.0, 0.4375, 0.75, 0.1875, 0.75, 0.25, 1.0, 0.25, 1.0, 0.1875, 0.25, 0.1875, 0.25, 0.25, 0.5, 0.25, 0.5, 0.1875, -1.871e-07, 0.1875, -2.495e-07, 0.25, 0.25, 0.25, 0.25, 0.1875, 0.5, 0.1875, 0.5, 0.25, 0.75, 0.25, 0.75, 0.1875, 0.5, 0.09375, 0.5, 0.125, 0.75, 0.125, 0.75, 0.09375, -9.356e-08, 0.09375, -1.247e-07, 0.125, 0.25, 0.125, 0.25, 0.09375, 0.25, 0.09375, 0.25, 0.125, 0.5, 0.125, 0.5, 0.09375, 0.75, 0.09375, 0.75, 0.125, 1.0, 0.125, 1.0, 0.09375, 0.75, 0.03125, 0.75, 0.0625, 1.0, 0.0625, 1.0, 0.03125, 0.25, 0.03125, 0.25, 0.0625, 0.5, 0.0625, 0.5, 0.03125, -3.119e-08, 0.03125, -6.237e-08, 0.0625, 0.25, 0.0625, 0.25, 0.03125, 0.5, 0.03125, 0.5, 0.0625, 0.75, 0.0625, 0.75, 0.03125, 0.5, 0.0, 0.5, 0.03125, 0.75, 0.03125, 0.75, 0.0, 0.0, 0.0, -3.119e-08, 0.03125, 0.25, 0.03125, 0.25, 0.0, 0.25, 0.0, 0.25, 0.03125, 0.5, 0.03125, 0.5, 0.0, 0.75, 0.0, 0.75, 0.03125, 1.0, 0.03125, 1.0, 0.0, 0.5, 0.7188, 0.5, 0.75, 0.75, 0.75, 0.75, 0.7188, -2.807e-07, 0.7188, -2.495e-07, 0.75, 0.25, 0.75, 0.25, 0.7188, 0.25, 0.7188, 0.25, 0.75, 0.5, 0.75, 0.5, 0.7188, 0.75, 0.7188, 0.75, 0.75, 1.0, 0.75, 1.0, 0.7188, 0.5, 0.8438, 0.5, 0.875, 0.75, 0.875, 0.75, 0.8438, -1.559e-07, 0.8438, -1.247e-07, 0.875, 0.25, 0.875, 0.25, 0.8438, 0.25, 0.8438, 0.25, 0.875, 0.5, 0.875, 0.5, 0.8438, 0.75, 0.8438, 0.75, 0.875, 1.0, 0.875, 1.0, 0.8438, 0.5, 0.9063, 0.5, 0.9375, 0.75, 0.9375, 0.75, 0.9063, -9.356e-08, 0.9063, -6.237e-08, 0.9375, 0.25, 0.9375, 0.25, 0.9063, 0.25, 0.9063, 0.25, 0.9375, 0.5, 0.9375, 0.5, 0.9063, 0.75, 0.9063, 0.75, 0.9375, 1.0, 0.9375, 1.0, 0.9063, 0.5, 0.9375, 0.5, 0.9688, 0.75, 0.9688, 0.75, 0.9375, -6.237e-08, 0.9375, -3.119e-08, 0.9688, 0.25, 0.9688, 0.25, 0.9375, 0.25, 0.9375, 0.25, 0.9688, 0.5, 0.9688, 0.5, 0.9375, 0.75, 0.9375, 0.75, 0.9688, 1.0, 0.9688, 1.0, 0.9375, 0.75, 0.9688, 1.0, 0.9688, 1.0, 1.0, 0.75, 1.0, 0.25, 0.9688, 0.5, 0.9688, 0.5, 1.0, 0.25, 1.0, -3.119e-08, 0.9688, 0.25, 0.9688, 0.25, 1.0, 0.0, 1.0, 0.5, 0.9688, 0.75, 0.9688, 0.75, 1.0, 0.5, 1.0, 0.75, 0.0, 0.5, 0.0, 0.5, 0.0, 0.75, 0.0, 0.5, 0.0, 0.25, 0.0, 0.25, 0.0, 0.5, 0.0, 0.5, 0.4375, 0.75, 0.4375, 0.75, 0.5, 0.5, 0.5, -4.366e-07, 0.4375, 0.25, 0.4375, 0.25, 0.5, -4.99e-07, 0.5, 0.25, 0.4375, 0.5, 0.4375, 0.5, 0.5, 0.25, 0.5, 0.75, 0.4375, 1.0, 0.4375, 1.0, 0.5, 0.75, 0.5, 0.75, 0.1875, 1.0, 0.1875, 1.0, 0.25, 0.75, 0.25, 0.25, 0.1875, 0.5, 0.1875, 0.5, 0.25, 0.25, 0.25, -1.871e-07, 0.1875, 0.25, 0.1875, 0.25, 0.25, -2.495e-07, 0.25, 0.5, 0.1875, 0.75, 0.1875, 0.75, 0.25, 0.5, 0.25, 0.5, 0.09375, 0.75, 0.09375, 0.75, 0.125, 0.5, 0.125, -9.356e-08, 0.09375, 0.25, 0.09375, 0.25, 0.125, -1.247e-07, 0.125, 0.25, 0.09375, 0.5, 0.09375, 0.5, 0.125, 0.25, 0.125, 0.75, 0.09375, 1.0, 0.09375, 1.0, 0.125, 0.75, 0.125, 0.75, 0.03125, 1.0, 0.03125, 1.0, 0.0625, 0.75, 0.0625, 0.25, 0.03125, 0.5, 0.03125, 0.5, 0.0625, 0.25, 0.0625, -3.119e-08, 0.03125, 0.25, 0.03125, 0.25, 0.0625, -6.237e-08, 0.0625, 0.5, 0.03125, 0.75, 0.03125, 0.75, 0.0625, 0.5, 0.0625, 0.5, 0.0, 0.75, 0.0, 0.75, 0.03125, 0.5, 0.03125, 0.0, 0.0, 0.25, 0.0, 0.25, 0.03125, -3.119e-08, 0.03125, 0.25, 0.0, 0.5, 0.0, 0.5, 0.03125, 0.25, 0.03125, 0.75, 0.0, 1.0, 0.0, 1.0, 0.03125, 0.75, 0.03125, 0.5, 0.7188, 0.75, 0.7188, 0.75, 0.75, 0.5, 0.75, -2.807e-07, 0.7188, 0.25, 0.7188, 0.25, 0.75, -2.495e-07, 0.75, 0.25, 0.7188, 0.5, 0.7188, 0.5, 0.75, 0.25, 0.75, 0.75, 0.7188, 1.0, 0.7188, 1.0, 0.75, 0.75, 0.75, 0.5, 0.8438, 0.75, 0.8438, 0.75, 0.875, 0.5, 0.875, -1.559e-07, 0.8438, 0.25, 0.8438, 0.25, 0.875, -1.247e-07, 0.875, 0.25, 0.8438, 0.5, 0.8438, 0.5, 0.875, 0.25, 0.875, 0.75, 0.8438, 1.0, 0.8438, 1.0, 0.875, 0.75, 0.875, 0.5, 0.9063, 0.75, 0.9063, 0.75, 0.9375, 0.5, 0.9375, -9.356e-08, 0.9063, 0.25, 0.9063, 0.25, 0.9375, -6.237e-08, 0.9375, 0.25, 0.9063, 0.5, 0.9063, 0.5, 0.9375, 0.25, 0.9375, 0.75, 0.9063, 1.0, 0.9063, 1.0, 0.9375, 0.75, 0.9375, 0.5, 0.9375, 0.75, 0.9375, 0.75, 0.9688, 0.5, 0.9688, -6.237e-08, 0.9375, 0.25, 0.9375, 0.25, 0.9688, -3.119e-08, 0.9688, 0.25, 0.9375, 0.5, 0.9375, 0.5, 0.9688, 0.25, 0.9688, 0.75, 0.9375, 1.0, 0.9375, 1.0, 0.9688, 0.75, 0.9688, 1.0, 0.4375, 1.0, 0.5, 1.0, 0.5, 1.0, 0.4375, 1.0, 0.03125, 1.0, 0.0625, 1.0, 0.0625, 1.0, 0.03125, 0.5, 1.0, 0.25, 1.0, 0.25, 1.0, 0.5, 1.0, 0.0, 0.0, 0.25, 0.0, 0.25, 0.0, 0.0, 0.0, -9.356e-08, 0.9063, -1.247e-07, 0.875, -1.247e-07, 0.875, -9.356e-08, 0.9063, -1.871e-07, 0.1875, -1.247e-07, 0.125, -1.247e-07, 0.125, -1.871e-07, 0.1875, 1.0, 0.7188, 1.0, 0.75, 1.0, 0.75, 1.0, 0.7188, 1.0, 0.9375, 1.0, 0.9688, 1.0, 0.9688, 1.0, 0.9375, 1.0, 0.09375, 1.0, 0.125, 1.0, 0.125, 1.0, 0.09375, 1.0, 1.0, 0.75, 1.0, 0.75, 1.0, 1.0, 1.0, 0.25, 0.0, 0.5, 0.0, 0.5, 0.0, 0.25, 0.0, -2.183e-07, 0.7813, -2.495e-07, 0.75, -2.495e-07, 0.75, -2.183e-07, 0.7813, -3.119e-08, 0.03125, 0.0, 0.0, 0.0, 0.0, -3.119e-08, 0.03125, 0.0, 1.0, -3.119e-08, 0.9688, -3.119e-08, 0.9688, 0.0, 1.0, -3.119e-07, 0.3125, -2.495e-07, 0.25, -2.495e-07, 0.25, -3.119e-07, 0.3125, -6.237e-08, 0.0625, -3.119e-08, 0.03125, -3.119e-08, 0.03125, -6.237e-08, 0.0625, 1.0, 0.9063, 1.0, 0.9375, 1.0, 0.9375, 1.0, 0.9063, 0.5, 0.0, 0.75, 0.0, 0.75, 0.0, 0.5, 0.0, 0.75, 0.0, 1.0, 0.0, 1.0, 0.0, 0.75, 0.0, 1.0, 0.1875, 1.0, 0.25, 1.0, 0.25, 1.0, 0.1875, 1.0, 0.0, 1.0, 0.03125, 1.0, 0.03125, 1.0, 0.0, 1.0, 0.9688, 1.0, 1.0, 1.0, 1.0, 1.0, 0.9688, 0.75, 0.0, 0.75, 0.0, 0.75, 0.0, 0.75, 0.0, 0.25, 1.0, 0.0, 1.0, 0.0, 1.0, 0.25, 1.0, 0.25, 0.0, 0.25, 0.0, 0.25, 0.0, 0.25, 0.0, -3.119e-08, 0.9688, -6.237e-08, 0.9375, -6.237e-08, 0.9375, -3.119e-08, 0.9688, -4.678e-07, 0.5313, -4.99e-07, 0.5, -4.99e-07, 0.5, -4.678e-07, 0.5313, -9.356e-08, 0.09375, -6.237e-08, 0.0625, -6.237e-08, 0.0625, -9.356e-08, 0.09375, 1.0, 0.8438, 1.0, 0.875, 1.0, 0.875, 1.0, 0.8438, 0.75, 1.0, 0.5, 1.0, 0.5, 1.0, 0.75, 1.0, -3.431e-07, 0.6563, -3.742e-07, 0.625, -3.742e-07, 0.625, -3.431e-07, 0.6563, 1.0, 0.5625, 1.0, 0.625, 1.0, 0.625, 1.0, 0.5625, 0.75, 0.5625, 1.0, 0.5625, 1.0, 0.625, 0.75, 0.625, 0.25, 0.5625, 0.5, 0.5625, 0.5, 0.625, 0.25, 0.625, -4.366e-07, 0.5625, 0.25, 0.5625, 0.25, 0.625, -3.742e-07, 0.625, 0.5, 0.5625, 0.75, 0.5625, 0.75, 0.625, 0.5, 0.625, 0.75, 0.5625, 0.75, 0.625, 1.0, 0.625, 1.0, 0.5625, 0.25, 0.5625, 0.25, 0.625, 0.5, 0.625, 0.5, 0.5625, -4.366e-07, 0.5625, -3.742e-07, 0.625, 0.25, 0.625, 0.25, 0.5625, 0.5, 0.5625, 0.5, 0.625, 0.75, 0.625, 0.75, 0.5625, 0.5, 0.5313, 0.5, 0.5625, 0.75, 0.5625, 0.75, 0.5313, -4.678e-07, 0.5313, -4.366e-07, 0.5625, 0.25, 0.5625, 0.25, 0.5313, 0.25, 0.5313, 0.25, 0.5625, 0.5, 0.5625, 0.5, 0.5313, 0.75, 0.5313, 0.75, 0.5625, 1.0, 0.5625, 1.0, 0.5313, 0.5, 0.5313, 0.75, 0.5313, 0.75, 0.5625, 0.5, 0.5625, -4.678e-07, 0.5313, 0.25, 0.5313, 0.25, 0.5625, -4.366e-07, 0.5625, 0.25, 0.5313, 0.5, 0.5313, 0.5, 0.5625, 0.25, 0.5625, 0.75, 0.5313, 1.0, 0.5313, 1.0, 0.5625, 0.75, 0.5625, 1.0, 0.5313, 1.0, 0.5625, 1.0, 0.5625, 1.0, 0.5313, -3.742e-07, 0.625, -4.366e-07, 0.5625, -4.366e-07, 0.5625, -3.742e-07, 0.625, -4.366e-07, 0.4375, -3.742e-07, 0.375, -3.742e-07, 0.375, -4.366e-07, 0.4375, 1.0, 0.3125, 1.0, 0.375, 1.0, 0.375, 1.0, 0.3125, 0.75, 0.3125, 1.0, 0.3125, 1.0, 0.375, 0.75, 0.375, 0.25, 0.3125, 0.5, 0.3125, 0.5, 0.375, 0.25, 0.375, -3.119e-07, 0.3125, 0.25, 0.3125, 0.25, 0.375, -3.742e-07, 0.375, 0.5, 0.3125, 0.75, 0.3125, 0.75, 0.375, 0.5, 0.375, 0.75, 0.3125, 0.75, 0.375, 1.0, 0.375, 1.0, 0.3125, 0.25, 0.3125, 0.25, 0.375, 0.5, 0.375, 0.5, 0.3125, -3.119e-07, 0.3125, -3.742e-07, 0.375, 0.25, 0.375, 0.25, 0.3125, 0.5, 0.3125, 0.5, 0.375, 0.75, 0.375, 0.75, 0.3125, 0.5, 0.25, 0.5, 0.3125, 0.75, 0.3125, 0.75, 0.25, -2.495e-07, 0.25, -3.119e-07, 0.3125, 0.25, 0.3125, 0.25, 0.25, 0.25, 0.25, 0.25, 0.3125, 0.5, 0.3125, 0.5, 0.25, 0.75, 0.25, 0.75, 0.3125, 1.0, 0.3125, 1.0, 0.25, 0.5, 0.25, 0.75, 0.25, 0.75, 0.3125, 0.5, 0.3125, -2.495e-07, 0.25, 0.25, 0.25, 0.25, 0.3125, -3.119e-07, 0.3125, 0.25, 0.25, 0.5, 0.25, 0.5, 0.3125, 0.25, 0.3125, 0.75, 0.25, 1.0, 0.25, 1.0, 0.3125, 0.75, 0.3125, 1.0, 0.25, 1.0, 0.3125, 1.0, 0.3125, 1.0, 0.25, -3.742e-07, 0.375, -3.119e-07, 0.3125, -3.119e-07, 0.3125, -3.742e-07, 0.375, -4.99e-07, 0.5, -4.366e-07, 0.4375, -4.366e-07, 0.4375, -4.99e-07, 0.5, 1.0, 0.375, 1.0, 0.4375, 1.0, 0.4375, 1.0, 0.375, 0.75, 0.375, 1.0, 0.375, 1.0, 0.4375, 0.75, 0.4375, 0.25, 0.375, 0.5, 0.375, 0.5, 0.4375, 0.25, 0.4375, -3.742e-07, 0.375, 0.25, 0.375, 0.25, 0.4375, -4.366e-07, 0.4375, 0.5, 0.375, 0.75, 0.375, 0.75, 0.4375, 0.5, 0.4375, 0.75, 0.375, 0.75, 0.4375, 1.0, 0.4375, 1.0, 0.375, 0.25, 0.375, 0.25, 0.4375, 0.5, 0.4375, 0.5, 0.375, -3.742e-07, 0.375, -4.366e-07, 0.4375, 0.25, 0.4375, 0.25, 0.375, 0.5, 0.375, 0.5, 0.4375, 0.75, 0.4375, 0.75, 0.375, 1.0, 0.5, 1.0, 0.5313, 1.0, 0.5313, 1.0, 0.5, 0.75, 0.5, 1.0, 0.5, 1.0, 0.5313, 0.75, 0.5313, 0.25, 0.5, 0.5, 0.5, 0.5, 0.5313, 0.25, 0.5313, -4.99e-07, 0.5, 0.25, 0.5, 0.25, 0.5313, -4.678e-07, 0.5313, 0.5, 0.5, 0.75, 0.5, 0.75, 0.5313, 0.5, 0.5313, 0.75, 0.5, 0.75, 0.5313, 1.0, 0.5313, 1.0, 0.5, 0.25, 0.5, 0.25, 0.5313, 0.5, 0.5313, 0.5, 0.5, -4.99e-07, 0.5, -4.678e-07, 0.5313, 0.25, 0.5313, 0.25, 0.5, 0.5, 0.5, 0.5, 0.5313, 0.75, 0.5313, 0.75, 0.5, -4.366e-07, 0.5625, -4.678e-07, 0.5313, -4.678e-07, 0.5313, -4.366e-07, 0.5625, -2.807e-07, 0.7188, -3.119e-07, 0.6875, -3.119e-07, 0.6875, -2.807e-07, 0.7188, 1.0, 0.6563, 1.0, 0.6875, 1.0, 0.6875, 1.0, 0.6563, 0.75, 0.6563, 1.0, 0.6563, 1.0, 0.6875, 0.75, 0.6875, 0.25, 0.6563, 0.5, 0.6563, 0.5, 0.6875, 0.25, 0.6875, -3.431e-07, 0.6563, 0.25, 0.6563, 0.25, 0.6875, -3.119e-07, 0.6875, 0.5, 0.6563, 0.75, 0.6563, 0.75, 0.6875, 0.5, 0.6875, 0.75, 0.6563, 0.75, 0.6875, 1.0, 0.6875, 1.0, 0.6563, 0.25, 0.6563, 0.25, 0.6875, 0.5, 0.6875, 0.5, 0.6563, -3.431e-07, 0.6563, -3.119e-07, 0.6875, 0.25, 0.6875, 0.25, 0.6563, 0.5, 0.6563, 0.5, 0.6875, 0.75, 0.6875, 0.75, 0.6563, 0.5, 0.625, 0.5, 0.6563, 0.75, 0.6563, 0.75, 0.625, -3.742e-07, 0.625, -3.431e-07, 0.6563, 0.25, 0.6563, 0.25, 0.625, 0.25, 0.625, 0.25, 0.6563, 0.5, 0.6563, 0.5, 0.625, 0.75, 0.625, 0.75, 0.6563, 1.0, 0.6563, 1.0, 0.625, 0.5, 0.625, 0.75, 0.625, 0.75, 0.6563, 0.5, 0.6563, -3.742e-07, 0.625, 0.25, 0.625, 0.25, 0.6563, -3.431e-07, 0.6563, 0.25, 0.625, 0.5, 0.625, 0.5, 0.6563, 0.25, 0.6563, 0.75, 0.625, 1.0, 0.625, 1.0, 0.6563, 0.75, 0.6563, 1.0, 0.625, 1.0, 0.6563, 1.0, 0.6563, 1.0, 0.625, -3.119e-07, 0.6875, -3.431e-07, 0.6563, -3.431e-07, 0.6563, -3.119e-07, 0.6875, -2.495e-07, 0.75, -2.807e-07, 0.7188, -2.807e-07, 0.7188, -2.495e-07, 0.75, 1.0, 0.6875, 1.0, 0.7188, 1.0, 0.7188, 1.0, 0.6875, 0.75, 0.6875, 1.0, 0.6875, 1.0, 0.7188, 0.75, 0.7188, 0.25, 0.6875, 0.5, 0.6875, 0.5, 0.7188, 0.25, 0.7188, -3.119e-07, 0.6875, 0.25, 0.6875, 0.25, 0.7188, -2.807e-07, 0.7188, 0.5, 0.6875, 0.75, 0.6875, 0.75, 0.7188, 0.5, 0.7188, 0.75, 0.6875, 0.75, 0.7188, 1.0, 0.7188, 1.0, 0.6875, 0.25, 0.6875, 0.25, 0.7188, 0.5, 0.7188, 0.5, 0.6875, -3.119e-07, 0.6875, -2.807e-07, 0.7188, 0.25, 0.7188, 0.25, 0.6875, 0.5, 0.6875, 0.5, 0.7188, 0.75, 0.7188, 0.75, 0.6875, 1.0, 0.7813, 1.0, 0.8125, 1.0, 0.8125, 1.0, 0.7813, -1.559e-07, 0.8438, -1.871e-07, 0.8125, -1.871e-07, 0.8125, -1.559e-07, 0.8438, 0.75, 0.7813, 1.0, 0.7813, 1.0, 0.8125, 0.75, 0.8125, 0.25, 0.7813, 0.5, 0.7813, 0.5, 0.8125, 0.25, 0.8125, -2.183e-07, 0.7813, 0.25, 0.7813, 0.25, 0.8125, -1.871e-07, 0.8125, 0.5, 0.7813, 0.75, 0.7813, 0.75, 0.8125, 0.5, 0.8125, 0.75, 0.7813, 0.75, 0.8125, 1.0, 0.8125, 1.0, 0.7813, 0.25, 0.7813, 0.25, 0.8125, 0.5, 0.8125, 0.5, 0.7813, -2.183e-07, 0.7813, -1.871e-07, 0.8125, 0.25, 0.8125, 0.25, 0.7813, 0.5, 0.7813, 0.5, 0.8125, 0.75, 0.8125, 0.75, 0.7813, 0.5, 0.75, 0.5, 0.7813, 0.75, 0.7813, 0.75, 0.75, -2.495e-07, 0.75, -2.183e-07, 0.7813, 0.25, 0.7813, 0.25, 0.75, 0.25, 0.75, 0.25, 0.7813, 0.5, 0.7813, 0.5, 0.75, 0.75, 0.75, 0.75, 0.7813, 1.0, 0.7813, 1.0, 0.75, 0.5, 0.75, 0.75, 0.75, 0.75, 0.7813, 0.5, 0.7813, -2.495e-07, 0.75, 0.25, 0.75, 0.25, 0.7813, -2.183e-07, 0.7813, 0.25, 0.75, 0.5, 0.75, 0.5, 0.7813, 0.25, 0.7813, 0.75, 0.75, 1.0, 0.75, 1.0, 0.7813, 0.75, 0.7813, 1.0, 0.75, 1.0, 0.7813, 1.0, 0.7813, 1.0, 0.75, -1.871e-07, 0.8125, -2.183e-07, 0.7813, -2.183e-07, 0.7813, -1.871e-07, 0.8125, -1.247e-07, 0.875, -1.559e-07, 0.8438, -1.559e-07, 0.8438, -1.247e-07, 0.875, 1.0, 0.8125, 1.0, 0.8438, 1.0, 0.8438, 1.0, 0.8125, 0.75, 0.8125, 1.0, 0.8125, 1.0, 0.8438, 0.75, 0.8438, 0.25, 0.8125, 0.5, 0.8125, 0.5, 0.8438, 0.25, 0.8438, -1.871e-07, 0.8125, 0.25, 0.8125, 0.25, 0.8438, -1.559e-07, 0.8438, 0.5, 0.8125, 0.75, 0.8125, 0.75, 0.8438, 0.5, 0.8438, 0.75, 0.8125, 0.75, 0.8438, 1.0, 0.8438, 1.0, 0.8125, 0.25, 0.8125, 0.25, 0.8438, 0.5, 0.8438, 0.5, 0.8125, -1.871e-07, 0.8125, -1.559e-07, 0.8438, 0.25, 0.8438, 0.25, 0.8125, 0.5, 0.8125, 0.5, 0.8438, 0.75, 0.8438, 0.75, 0.8125, 1.0, 0.875, 1.0, 0.9063, 1.0, 0.9063, 1.0, 0.875, -6.237e-08, 0.9375, -9.356e-08, 0.9063, -9.356e-08, 0.9063, -6.237e-08, 0.9375, 0.75, 0.875, 1.0, 0.875, 1.0, 0.9063, 0.75, 0.9063, 0.25, 0.875, 0.5, 0.875, 0.5, 0.9063, 0.25, 0.9063, -1.247e-07, 0.875, 0.25, 0.875, 0.25, 0.9063, -9.356e-08, 0.9063, 0.5, 0.875, 0.75, 0.875, 0.75, 0.9063, 0.5, 0.9063, 0.75, 0.875, 0.75, 0.9063, 1.0, 0.9063, 1.0, 0.875, 0.25, 0.875, 0.25, 0.9063, 0.5, 0.9063, 0.5, 0.875, -1.247e-07, 0.875, -9.356e-08, 0.9063, 0.25, 0.9063, 0.25, 0.875, 0.5, 0.875, 0.5, 0.9063, 0.75, 0.9063, 0.75, 0.875, 1.0, 0.125, 1.0, 0.1875, 1.0, 0.1875, 1.0, 0.125, -2.495e-07, 0.25, -1.871e-07, 0.1875, -1.871e-07, 0.1875, -2.495e-07, 0.25, 0.5, 0.125, 0.75, 0.125, 0.75, 0.1875, 0.5, 0.1875, -1.247e-07, 0.125, 0.25, 0.125, 0.25, 0.1875, -1.871e-07, 0.1875, 0.25, 0.125, 0.5, 0.125, 0.5, 0.1875, 0.25, 0.1875, 0.75, 0.125, 1.0, 0.125, 1.0, 0.1875, 0.75, 0.1875, 0.5, 0.125, 0.5, 0.1875, 0.75, 0.1875, 0.75, 0.125, -1.247e-07, 0.125, -1.871e-07, 0.1875, 0.25, 0.1875, 0.25, 0.125, 0.25, 0.125, 0.25, 0.1875, 0.5, 0.1875, 0.5, 0.125, 0.75, 0.125, 0.75, 0.1875, 1.0, 0.1875, 1.0, 0.125, -1.247e-07, 0.125, -9.356e-08, 0.09375, -9.356e-08, 0.09375, -1.247e-07, 0.125, 1.0, 0.0625, 1.0, 0.09375, 1.0, 0.09375, 1.0, 0.0625, 0.75, 0.0625, 1.0, 0.0625, 1.0, 0.09375, 0.75, 0.09375, 0.25, 0.0625, 0.5, 0.0625, 0.5, 0.09375, 0.25, 0.09375, -6.237e-08, 0.0625, 0.25, 0.0625, 0.25, 0.09375, -9.356e-08, 0.09375, 0.5, 0.0625, 0.75, 0.0625, 0.75, 0.09375, 0.5, 0.09375, 0.75, 0.0625, 0.75, 0.09375, 1.0, 0.09375, 1.0, 0.0625, 0.25, 0.0625, 0.25, 0.09375, 0.5, 0.09375, 0.5, 0.0625, -6.237e-08, 0.0625, -9.356e-08, 0.09375, 0.25, 0.09375, 0.25, 0.0625, 0.5, 0.0625, 0.5, 0.09375, 0.75, 0.09375, 0.75, 0.0625])
me_plane_002.use_remesh_fix_poles = True
me_plane_002.use_remesh_preserve_attributes = False
me_plane_002.update()
me_cylinder = bpy.data.meshes.new('Cylinder')
me_cylinder.from_pydata([(0.0, 1.0, -1.0), (0.0, 1.0, 1.0), (0.1951, 0.9808, -1.0), (0.1951, 0.9808, 1.0), (0.3827, 0.9239, -1.0), (0.3827, 0.9239, 1.0), (0.5556, 0.8315, -1.0), (0.5556, 0.8315, 1.0), (0.7071, 0.7071, -1.0), (0.7071, 0.7071, 1.0), (0.8315, 0.5556, -1.0), (0.8315, 0.5556, 1.0), (0.9239, 0.3827, -1.0), (0.9239, 0.3827, 1.0), (0.9808, 0.1951, -1.0), (0.9808, 0.1951, 1.0), (1.0, -4.371e-08, -1.0), (1.0, -4.371e-08, 1.0), (0.9808, -0.1951, -1.0), (0.9808, -0.1951, 1.0), (0.9239, -0.3827, -1.0), (0.9239, -0.3827, 1.0), (0.8315, -0.5556, -1.0), (0.8315, -0.5556, 1.0), (0.7071, -0.7071, -1.0), (0.7071, -0.7071, 1.0), (0.5556, -0.8315, -1.0), (0.5556, -0.8315, 1.0), (0.3827, -0.9239, -1.0), (0.3827, -0.9239, 1.0), (0.1951, -0.9808, -1.0), (0.1951, -0.9808, 1.0), (-8.742e-08, -1.0, -1.0), (-8.742e-08, -1.0, 1.0), (-0.1951, -0.9808, -1.0), (-0.1951, -0.9808, 1.0), (-0.3827, -0.9239, -1.0), (-0.3827, -0.9239, 1.0), (-0.5556, -0.8315, -1.0), (-0.5556, -0.8315, 1.0), (-0.7071, -0.7071, -1.0), (-0.7071, -0.7071, 1.0), (-0.8315, -0.5556, -1.0), (-0.8315, -0.5556, 1.0), (-0.9239, -0.3827, -1.0), (-0.9239, -0.3827, 1.0), (-0.9808, -0.1951, -1.0), (-0.9808, -0.1951, 1.0), (-1.0, 1.192e-08, -1.0), (-1.0, 1.192e-08, 1.0), (-0.9808, 0.1951, -1.0), (-0.9808, 0.1951, 1.0), (-0.9239, 0.3827, -1.0), (-0.9239, 0.3827, 1.0), (-0.8315, 0.5556, -1.0), (-0.8315, 0.5556, 1.0), (-0.7071, 0.7071, -1.0), (-0.7071, 0.7071, 1.0), (-0.5556, 0.8315, -1.0), (-0.5556, 0.8315, 1.0), (-0.3827, 0.9239, -1.0), (-0.3827, 0.9239, 1.0), (-0.1951, 0.9808, -1.0), (-0.1951, 0.9808, 1.0)], [], [(0, 1, 3, 2), (2, 3, 5, 4), (4, 5, 7, 6), (6, 7, 9, 8), (8, 9, 11, 10), (10, 11, 13, 12), (12, 13, 15, 14), (14, 15, 17, 16), (16, 17, 19, 18), (18, 19, 21, 20), (20, 21, 23, 22), (22, 23, 25, 24), (24, 25, 27, 26), (26, 27, 29, 28), (28, 29, 31, 30), (30, 31, 33, 32), (32, 33, 35, 34), (34, 35, 37, 36), (36, 37, 39, 38), (38, 39, 41, 40), (40, 41, 43, 42), (42, 43, 45, 44), (44, 45, 47, 46), (46, 47, 49, 48), (48, 49, 51, 50), (50, 51, 53, 52), (52, 53, 55, 54), (54, 55, 57, 56), (56, 57, 59, 58), (58, 59, 61, 60), (3, 1, 63, 61, 59, 57, 55, 53, 51, 49, 47, 45, 43, 41, 39, 37, 35, 33, 31, 29, 27, 25, 23, 21, 19, 17, 15, 13, 11, 9, 7, 5), (60, 61, 63, 62), (62, 63, 1, 0), (0, 2, 4, 6, 8, 10, 12, 14, 16, 18, 20, 22, 24, 26, 28, 30, 32, 34, 36, 38, 40, 42, 44, 46, 48, 50, 52, 54, 56, 58, 60, 62)])
_uv = me_cylinder.uv_layers.new(name='UVMap')
_uv.uv.foreach_set('vector', [1.0, 0.5, 1.0, 1.0, 0.9688, 1.0, 0.9688, 0.5, 0.9688, 0.5, 0.9688, 1.0, 0.9375, 1.0, 0.9375, 0.5, 0.9375, 0.5, 0.9375, 1.0, 0.9062, 1.0, 0.9062, 0.5, 0.9062, 0.5, 0.9062, 1.0, 0.875, 1.0, 0.875, 0.5, 0.875, 0.5, 0.875, 1.0, 0.8438, 1.0, 0.8438, 0.5, 0.8438, 0.5, 0.8438, 1.0, 0.8125, 1.0, 0.8125, 0.5, 0.8125, 0.5, 0.8125, 1.0, 0.7812, 1.0, 0.7812, 0.5, 0.7812, 0.5, 0.7812, 1.0, 0.75, 1.0, 0.75, 0.5, 0.75, 0.5, 0.75, 1.0, 0.7188, 1.0, 0.7188, 0.5, 0.7188, 0.5, 0.7188, 1.0, 0.6875, 1.0, 0.6875, 0.5, 0.6875, 0.5, 0.6875, 1.0, 0.6562, 1.0, 0.6562, 0.5, 0.6562, 0.5, 0.6562, 1.0, 0.625, 1.0, 0.625, 0.5, 0.625, 0.5, 0.625, 1.0, 0.5938, 1.0, 0.5938, 0.5, 0.5938, 0.5, 0.5938, 1.0, 0.5625, 1.0, 0.5625, 0.5, 0.5625, 0.5, 0.5625, 1.0, 0.5312, 1.0, 0.5312, 0.5, 0.5312, 0.5, 0.5312, 1.0, 0.5, 1.0, 0.5, 0.5, 0.5, 0.5, 0.5, 1.0, 0.4688, 1.0, 0.4688, 0.5, 0.4688, 0.5, 0.4688, 1.0, 0.4375, 1.0, 0.4375, 0.5, 0.4375, 0.5, 0.4375, 1.0, 0.4062, 1.0, 0.4062, 0.5, 0.4062, 0.5, 0.4062, 1.0, 0.375, 1.0, 0.375, 0.5, 0.375, 0.5, 0.375, 1.0, 0.3438, 1.0, 0.3438, 0.5, 0.3438, 0.5, 0.3438, 1.0, 0.3125, 1.0, 0.3125, 0.5, 0.3125, 0.5, 0.3125, 1.0, 0.2812, 1.0, 0.2812, 0.5, 0.2812, 0.5, 0.2812, 1.0, 0.25, 1.0, 0.25, 0.5, 0.25, 0.5, 0.25, 1.0, 0.2188, 1.0, 0.2188, 0.5, 0.2188, 0.5, 0.2188, 1.0, 0.1875, 1.0, 0.1875, 0.5, 0.1875, 0.5, 0.1875, 1.0, 0.1562, 1.0, 0.1562, 0.5, 0.1562, 0.5, 0.1562, 1.0, 0.125, 1.0, 0.125, 0.5, 0.125, 0.5, 0.125, 1.0, 0.09375, 1.0, 0.09375, 0.5, 0.09375, 0.5, 0.09375, 1.0, 0.0625, 1.0, 0.0625, 0.5, 0.2968, 0.4854, 0.25, 0.49, 0.2032, 0.4854, 0.1582, 0.4717, 0.1167, 0.4496, 0.08029, 0.4197, 0.05045, 0.3833, 0.02827, 0.3418, 0.01461, 0.2968, 0.01, 0.25, 0.01461, 0.2032, 0.02827, 0.1582, 0.05045, 0.1167, 0.08029, 0.08029, 0.1167, 0.05045, 0.1582, 0.02827, 0.2032, 0.01461, 0.25, 0.01, 0.2968, 0.01461, 0.3418, 0.02827, 0.3833, 0.05045, 0.4197, 0.08029, 0.4496, 0.1167, 0.4717, 0.1582, 0.4854, 0.2032, 0.49, 0.25, 0.4854, 0.2968, 0.4717, 0.3418, 0.4496, 0.3833, 0.4197, 0.4197, 0.3833, 0.4496, 0.3418, 0.4717, 0.0625, 0.5, 0.0625, 1.0, 0.03125, 1.0, 0.03125, 0.5, 0.03125, 0.5, 0.03125, 1.0, 0.0, 1.0, 0.0, 0.5, 0.75, 0.49, 0.7968, 0.4854, 0.8418, 0.4717, 0.8833, 0.4496, 0.9197, 0.4197, 0.9496, 0.3833, 0.9717, 0.3418, 0.9854, 0.2968, 0.99, 0.25, 0.9854, 0.2032, 0.9717, 0.1582, 0.9496, 0.1167, 0.9197, 0.08029, 0.8833, 0.05045, 0.8418, 0.02827, 0.7968, 0.01461, 0.75, 0.01, 0.7032, 0.01461, 0.6582, 0.02827, 0.6167, 0.05045, 0.5803, 0.08029, 0.5504, 0.1167, 0.5283, 0.1582, 0.5146, 0.2032, 0.51, 0.25, 0.5146, 0.2968, 0.5283, 0.3418, 0.5504, 0.3833, 0.5803, 0.4197, 0.6167, 0.4496, 0.6582, 0.4717, 0.7032, 0.4854])
me_cylinder.use_remesh_fix_poles = True
me_cylinder.use_remesh_preserve_attributes = False
me_cylinder.update()

# ---- objects
ob_plane = bpy.data.objects.new('Plane', me_plane)
ob_empty = bpy.data.objects.new('Empty', None)
ob_plane_001 = bpy.data.objects.new('Plane.001', me_plane_001)
ob_plane_002 = bpy.data.objects.new('Plane.002', me_plane_002)
ob_cylinder = bpy.data.objects.new('Cylinder', me_cylinder)

# ---- transforms, parenting, visibility, modifiers, constraints
ob_plane.location = (0.0, 0.0, 0.0)
ob_plane.rotation_euler = (0.0, 1.571, 0.0)
ob_empty.location = (-1.642, 0.0, 0.0)
ob_empty.rotation_euler = (1.571, -0.0, 1.571)
ob_empty.empty_display_type = 'IMAGE'
ob_empty.empty_display_size = 5.0
ob_plane_001.location = (0.0, 0.0, 0.0)
ob_plane_001.rotation_euler = (-1.571, 1.571, -1.571)
ob_plane_002.location = (0.0, 0.0, 0.0)
ob_plane_002.rotation_euler = (0.0, 1.571, 0.0)
ob_cylinder.location = (0.2958, -1.619, 0.891)
ob_cylinder.rotation_euler = (1.571, 0.0, 0.0)
ob_cylinder.scale = (0.1654, 0.1654, 0.1654)

# ---- collection membership
col_collection.objects.link(ob_plane)
col_collection.objects.link(ob_empty)
col_collection.objects.link(ob_plane_001)
col_collection.objects.link(ob_plane_002)
col_collection.objects.link(ob_cylinder)

# ---- scene / render settings (as saved in the file)
scene.frame_start = 1; scene.frame_end = 7; scene.frame_set(0)
scene.render.engine = 'BLENDER_EEVEE_NEXT'
scene.cycles.use_denoising = False
scene.cycles.samples = 128
scene.cycles.sampling_pattern = 'TABULATED_SOBOL'
scene.cycles.use_adaptive_sampling = False
scene.cycles.use_light_tree = False
scene.view_settings.view_transform = 'Filmic'
bpy.context.view_layer.update()

# ---- added for rendering (the .blend has no active camera and no usable light): camera, sun
cam_auto = bpy.data.cameras.new('AutoCamera')
cam_auto.lens = 50.0
cam_auto.sensor_width = 36.0
cam_auto.clip_end = 1000.0
ob_auto_camera = bpy.data.objects.new('AutoCamera', cam_auto)
scene.collection.objects.link(ob_auto_camera)
ob_auto_camera.location = (4.58289, -5.14089, 3.45436)
ob_auto_camera.rotation_euler = (1.09748, -7.21219e-08, 0.694738)
scene.camera = ob_auto_camera
light_auto_sun = bpy.data.lights.new('AutoSun', 'SUN')
light_auto_sun.energy = 3.0
light_auto_sun.angle = 0.0523599
ob_auto_sun = bpy.data.objects.new('AutoSun', light_auto_sun)
scene.collection.objects.link(ob_auto_sun)
ob_auto_sun.rotation_euler = (0.872665, 0.174533, 0.523599)
bpy.context.view_layer.update()
